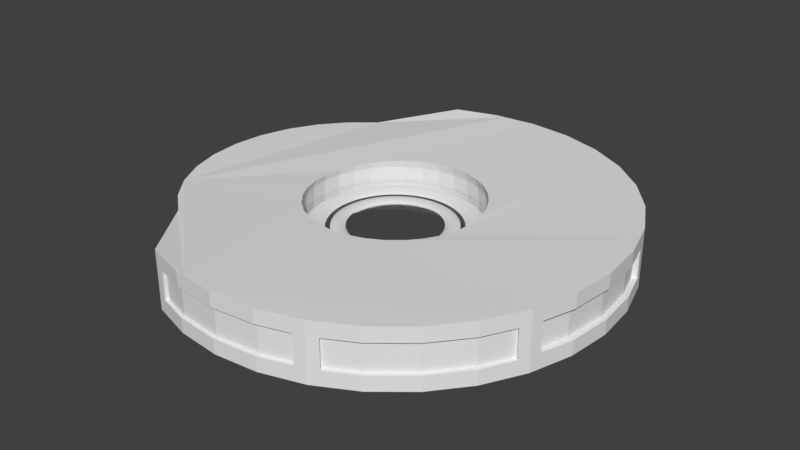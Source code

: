 # Source: Spaceship_Player_v3.blend  (saved by Blender 2.78.0; exported with 4.5.12 LTS)
import bpy
from mathutils import Matrix  # noqa: F401  (used for matrix-valued properties, if any)

bpy.ops.wm.read_factory_settings(use_empty=True)
scene = bpy.context.scene
scene.name = 'Scene'

# ---- collections
col_collection_1 = bpy.data.collections.new('Collection 1'); scene.collection.children.link(col_collection_1)

# ---- world
world_world = bpy.data.worlds.new('World'); scene.world = world_world
world_world.color = (0.05088, 0.05088, 0.05088)
world_world.use_sun_shadow = False
world_world.sun_shadow_jitter_overblur = 0.0
world_world.cycles.sampling_method = 'MANUAL'

# ---- meshes
me_cylinder = bpy.data.meshes.new('Cylinder')
me_cylinder.from_pydata([(-0.7961, 0.0, -0.3501), (0.07654, 0.3848, 0.6003), (0.07804, 0.3923, 2.323e-07), (0.07654, 0.3848, -0.6003), (0.1501, 0.3625, 0.6003), (0.1531, 0.3696, 2.323e-07), (0.1501, 0.3625, -0.6003), (0.218, 0.3262, 0.6003), (0.2222, 0.3326, 2.323e-07), (0.218, 0.3262, -0.6003), (0.2774, 0.2774, 0.6003), (0.2828, 0.2828, 2.323e-07), (0.2774, 0.2774, -0.6003), (0.3262, 0.218, 0.6003), (0.3326, 0.2222, 2.323e-07), (0.3262, 0.218, -0.6003), (0.3625, 0.1501, 0.6003), (0.3696, 0.1531, 2.323e-07), (0.3625, 0.1501, -0.6003), (0.3848, 0.07654, 0.6003), (0.3923, 0.07804, 2.323e-07), (0.3848, 0.07654, -0.6003), (0.3923, -1.575e-07, 0.6003), (0.4, -1.515e-07, 2.323e-07), (0.3923, -1.575e-07, -0.6003), (0.3848, -0.07654, 0.6003), (0.3923, -0.07804, 2.323e-07), (0.3848, -0.07654, -0.6003), (0.3625, -0.1501, 0.6003), (0.3696, -0.1531, 2.323e-07), (0.3625, -0.1501, -0.6003), (0.3262, -0.218, 0.6003), (0.3326, -0.2222, 2.323e-07), (0.3262, -0.218, -0.6003), (0.2774, -0.2774, 0.6003), (0.2828, -0.2828, 2.323e-07), (0.2774, -0.2774, -0.6003), (0.218, -0.3262, 0.6003), (0.2222, -0.3326, 2.323e-07), (0.218, -0.3262, -0.6003), (0.1501, -0.3625, 0.6003), (0.1531, -0.3696, 2.323e-07), (0.1501, -0.3625, -0.6003), (0.07654, -0.3848, 0.6003), (0.07804, -0.3923, 2.323e-07), (0.07654, -0.3848, -0.6003), (-3.418e-08, -0.3923, 0.6003), (-4.014e-08, -0.4, 2.323e-07), (-3.418e-08, -0.3923, -0.6003), (-0.07654, -0.3848, 0.6003), (-0.07804, -0.3923, 2.323e-07), (-0.07654, -0.3848, -0.6003), (-0.1501, -0.3625, 0.6003), (-0.1531, -0.3696, 2.323e-07), (-0.1501, -0.3625, -0.6003), (-0.218, -0.3262, 0.6003), (-0.2222, -0.3326, 2.323e-07), (-0.218, -0.3262, -0.6003), (-0.2774, -0.2774, 0.6003), (-0.2828, -0.2828, 2.323e-07), (-0.2774, -0.2774, -0.6003), (-0.3262, -0.218, 0.6003), (-0.3326, -0.2222, 2.323e-07), (-0.3262, -0.218, -0.6003), (-0.3625, -0.1501, 0.6003), (-0.3696, -0.1531, 2.323e-07), (-0.3625, -0.1501, -0.6003), (-0.3848, -0.07654, 0.6003), (-0.3923, -0.07804, 2.323e-07), (-0.3848, -0.07654, -0.6003), (-0.3923, -3.827e-08, 0.6003), (-0.4, -5.615e-08, 2.323e-07), (-0.3923, -3.827e-08, -0.6003), (-0.3848, 0.07654, 0.6003), (-0.3923, 0.07804, 2.323e-07), (-0.3848, 0.07654, -0.6003), (-0.3625, 0.1501, 0.6003), (-0.3696, 0.1531, 2.323e-07), (-0.3625, 0.1501, -0.6003), (-0.3262, 0.218, 0.6003), (-0.3326, 0.2222, 2.323e-07), (-0.3262, 0.218, -0.6003), (-0.2774, 0.2774, 0.6003), (-0.2828, 0.2828, 2.323e-07), (-0.2774, 0.2774, -0.6003), (-0.218, 0.3262, 0.6003), (-0.2222, 0.3326, 2.323e-07), (-0.218, 0.3262, -0.6003), (-0.1501, 0.3625, 0.6003), (-0.1531, 0.3696, 2.323e-07), (-0.1501, 0.3625, -0.6003), (-0.07654, 0.3848, 0.6003), (-0.07804, 0.3923, 2.323e-07), (-0.07654, 0.3848, -0.6003), (1.029e-07, 0.3923, 0.6003), (1.089e-07, 0.4, 2.323e-07), (1.029e-07, 0.3923, -0.6003), (0.0, 1.0, -1.0), (0.0, 1.0, 1.0), (0.1951, 0.9808, -1.0), (0.1951, 0.9808, 1.0), (0.3827, 0.9239, -1.0), (0.3827, 0.9239, 1.0), (0.5556, 0.8315, -1.0), (0.5556, 0.8315, 1.0), (0.7071, 0.7071, -1.0), (0.7071, 0.7071, 1.0), (0.8315, 0.5556, -1.0), (0.8315, 0.5556, 1.0), (0.9239, 0.3827, -1.0), (0.9239, 0.3827, 1.0), (0.9808, 0.1951, -1.0), (0.9808, 0.1951, 1.0), (1.0, 7.55e-08, -1.0), (1.0, 7.55e-08, 1.0), (0.9808, -0.1951, -1.0), (0.9808, -0.1951, 1.0), (0.9239, -0.3827, -1.0), (0.9239, -0.3827, 1.0), (0.8315, -0.5556, -1.0), (0.8315, -0.5556, 1.0), (0.7071, -0.7071, -1.0), (0.7071, -0.7071, 1.0), (0.5556, -0.8315, -1.0), (0.5556, -0.8315, 1.0), (0.3827, -0.9239, -1.0), (0.3827, -0.9239, 1.0), (0.1951, -0.9808, -1.0), (0.1951, -0.9808, 1.0), (-3.258e-07, -1.0, -1.0), (-3.258e-07, -1.0, 1.0), (-0.1951, -0.9808, -1.0), (-0.1951, -0.9808, 1.0), (-0.3827, -0.9239, -1.0), (-0.3827, -0.9239, 1.0), (-0.6245, -0.6132, -0.7374), (-0.6245, -0.6132, 0.7374), (-0.7362, -0.5214, -0.7374), (-0.7362, -0.5214, 0.7374), (-0.8279, -0.4097, -0.7374), (-0.8279, -0.4097, 0.7374), (-0.8961, -0.2822, -0.7374), (-0.8961, -0.2822, 0.7374), (-0.938, -0.1439, -0.7374), (-0.938, -0.1439, 0.7374), (-0.9522, 9.211e-07, -0.7374), (-0.9522, 9.211e-07, 0.7374), (-0.938, 0.1439, -0.7374), (-0.938, 0.1439, 0.7374), (-0.8961, 0.2822, -0.7374), (-0.8961, 0.2822, 0.7374), (-0.8279, 0.4097, -0.7374), (-0.8279, 0.4097, 0.7374), (-0.7362, 0.5215, -0.7374), (-0.7362, 0.5215, 0.7374), (-0.6245, 0.6132, -0.7374), (-0.6245, 0.6132, 0.7374), (-0.3827, 0.9239, -1.0), (-0.3827, 0.9239, 1.0), (-0.1951, 0.9808, -1.0), (-0.1951, 0.9808, 1.0), (-0.5262, 0.85, 0.0153), (-0.1444, 0.3486, -0.9796), (-0.2687, -0.2687, -0.9125), (-0.2108, -0.3155, -0.9257), (0.1441, -0.3479, -1.0), (0.2092, -0.3131, -1.0), (-0.07377, -0.3709, -0.9599), (0.07346, 0.3693, -1.0), (0.1441, 0.3479, -1.0), (-0.2679, 0.2679, -0.9417), (-0.2101, 0.3144, -0.9599), (-0.3806, -8.417e-08, -0.8966), (-0.3734, -0.07427, -0.8946), (-0.3517, -0.1457, -0.8966), (0.07346, -0.3693, -1.0), (-0.07346, 0.3693, -1.0), (-0.3731, 0.07421, -0.9027), (-0.3511, 0.1454, -0.9125), (-0.145, -0.35, -0.9417), (4.994e-09, -0.3774, -0.9796), (-0.3163, -0.2113, -0.9027), (0.3693, 0.07346, -1.0), (0.3131, -0.2092, -1.0), (0.2092, 0.3131, -1.0), (4.925e-08, 0.3766, -1.0), (0.3766, -1.121e-07, -1.0), (0.3693, -0.07346, -1.0), (0.3479, -0.1441, -1.0), (0.3479, 0.1441, -1.0), (0.3131, 0.2092, -1.0), (0.2663, 0.2663, -1.0), (-0.3155, 0.2108, -0.9257), (0.2663, -0.2663, -1.0), (0.3507, -0.1453, 0.9237), (0.3154, -0.2107, 0.9305), (0.2681, -0.2681, 0.9347), (0.1451, -0.3503, 0.9347), (0.074, -0.372, 0.9305), (-0.2119, 0.3171, 0.8764), (-0.354, 0.1466, 0.8313), (-0.3763, 0.07486, 0.8183), (0.3717, 0.07394, 0.9379), (-0.07412, -0.3726, 0.9146), (0.3793, -1.303e-07, 0.9294), (0.2106, -0.3152, 0.9361), (-7.76e-10, -0.3796, 0.9237), (6.019e-08, 0.3798, 0.9185), (0.074, 0.372, 0.9294), (-0.3182, 0.2126, 0.8457), (0.3725, -0.07409, 0.9185), (0.3499, 0.1449, 0.9437), (-0.1457, 0.3518, 0.8915), (-0.07419, 0.373, 0.9058), (-0.1456, -0.3514, 0.9034), (-0.3836, -7.242e-08, 0.8207), (0.3148, 0.2104, 0.9467), (0.2104, 0.3149, 0.9437), (-0.2701, 0.2701, 0.8609), (-0.3534, -0.1464, 0.8477), (-0.3757, -0.07474, 0.8337), (0.145, 0.3502, 0.9379), (0.2677, 0.2677, 0.9467), (-0.3176, -0.2122, 0.8623), (-0.2697, -0.2697, 0.8768), (-0.2116, -0.3167, 0.8907), (-0.9522, 2.946e-09, -0.6502), (-0.9515, 0.007576, -0.643), (-0.9501, 0.02138, -0.5963), (-0.9507, 0.01479, -0.6248), (-0.9487, 0.03525, -0.4624), (-0.9491, 0.03179, -0.5135), (-0.9485, 0.03737, -0.4073), (-0.9495, -0.02712, -0.5587), (-0.9491, -0.03179, -0.5135), (-0.9501, -0.02138, -0.5963), (-0.9515, -0.007576, -0.643), (-0.9507, -0.01479, -0.6248), (-0.9487, -0.03525, -0.4624), (-0.9495, 0.02712, -0.5587), (-0.9485, -0.03737, -0.4073), (-0.9485, 0.03808, -0.3501), (-0.9485, 0.03737, -0.2929), (-0.9485, -0.03808, -0.3501), (-0.9487, -0.03525, -0.2378), (-0.9491, -0.03179, -0.1867), (-0.9491, 0.03179, -0.1867), (-0.9487, 0.03525, -0.2378), (-0.9485, -0.03737, -0.2929), (-0.9495, -0.02712, -0.1415), (-0.9501, -0.02138, -0.1039), (-0.9501, 0.02138, -0.1039), (-0.9495, 0.02712, -0.1415), (-0.9515, 0.007576, -0.05712), (-0.9507, 0.01479, -0.07538), (-0.9507, -0.01479, -0.07538), (-0.9522, 3.768e-08, -0.04994), (-0.9515, -0.007576, -0.05712), (0.09755, 0.9904, -1.0), (0.09755, 0.9904, 1.0), (0.2889, 0.9523, -1.0), (0.2889, 0.9523, 1.0), (0.3827, 0.9239, 0.0), (0.4691, 0.8777, -1.0), (0.4691, 0.8777, 1.0), (-0.2889, 0.9322, 0.0), (0.6313, 0.7693, -1.0), (0.6313, 0.7693, 1.0), (-0.3358, 0.918, 0.0), (0.7693, 0.6313, -1.0), (0.7693, 0.6313, 1.0), (-0.242, 0.9464, 0.0), (0.8777, 0.4691, -1.0), (0.8777, 0.4691, 1.0), (0.9239, 0.3827, 0.0), (0.9523, 0.2889, -1.0), (0.9523, 0.2889, 1.0), (0.7537, 0.6157, 0.5), (0.9904, 0.09755, -1.0), (0.9904, 0.09755, 1.0), (0.7537, 0.6157, 0.0), (0.9904, -0.09755, -1.0), (0.9904, -0.09755, 1.0), (0.7226, 0.6536, 0.0), (0.9523, -0.2889, -1.0), (0.9523, -0.2889, 1.0), (0.9239, -0.3827, 0.0), (0.8777, -0.4691, -1.0), (0.8777, -0.4691, 1.0), (0.9666, -0.09755, 0.5), (0.7693, -0.6313, -1.0), (0.7693, -0.6313, 1.0), (0.9666, -0.09755, 0.0), (0.6313, -0.7693, -1.0), (0.6313, -0.7693, 1.0), (0.9714, -0.04877, 0.0), (0.4691, -0.8777, -1.0), (0.4691, -0.8777, 1.0), (0.3827, -0.9239, 0.0), (0.2889, -0.9523, -1.0), (0.2889, -0.9523, 1.0), (0.09754, -0.9904, -1.0), (0.09754, -0.9904, 1.0), (-0.09755, -0.9904, -1.0), (-0.09755, -0.9904, 1.0), (-0.2889, -0.9523, -1.0), (-0.2889, -0.9523, 1.0), (-0.3827, -0.9239, 0.0), (-0.3827, 0.9239, 0.0), (-0.2889, 0.9523, -1.0), (-0.2889, 0.9523, 1.0), (-0.09754, 0.9904, -1.0), (-0.09754, 0.9904, 1.0), (0.9618, -0.1463, 0.0), (0.9286, -0.2889, 0.5), (0.9286, -0.2889, 0.0), (0.9428, -0.242, 0.0), (0.7847, 0.5778, 0.0), (0.862, 0.4535, 0.5), (0.862, 0.4535, 0.0), (0.8389, 0.4967, 0.0), (-0.09754, 0.9703, 0.5), (-0.09754, 0.9703, 0.0), (-0.1463, 0.9655, 0.0), (-0.04877, 0.9751, 0.0), (0.1463, 0.9856, -1.0), (0.04877, 0.9952, 1.0), (0.0, 1.0, 0.5), (0.1951, 0.9808, -0.5), (0.3358, 0.9381, -1.0), (0.242, 0.9666, 1.0), (0.3827, 0.9239, -0.5), (0.5123, 0.8546, -1.0), (0.4259, 0.9008, 1.0), (0.5556, 0.8315, -0.5), (0.6692, 0.7382, -1.0), (0.5935, 0.8004, 1.0), (0.7071, 0.7071, -0.5), (0.8004, 0.5935, -1.0), (0.7382, 0.6692, 1.0), (0.8315, 0.5556, -0.5), (0.9008, 0.4259, -1.0), (0.8546, 0.5123, 1.0), (0.9239, 0.3827, -0.5), (0.9666, 0.242, -1.0), (0.9381, 0.3358, 1.0), (0.9808, 0.1951, -0.5), (0.9952, 0.04877, -1.0), (0.9856, 0.1463, 1.0), (1.0, 7.55e-08, -0.5), (0.9856, -0.1463, -1.0), (0.9952, -0.04877, 1.0), (0.9808, -0.1951, -0.5), (0.9381, -0.3358, -1.0), (0.9666, -0.242, 1.0), (0.9239, -0.3827, -0.5), (0.8546, -0.5123, -1.0), (0.9008, -0.4259, 1.0), (0.8315, -0.5556, -0.5), (0.7382, -0.6692, -1.0), (0.8004, -0.5935, 1.0), (0.7071, -0.7071, -0.5), (0.5935, -0.8004, -1.0), (0.6692, -0.7382, 1.0), (0.5556, -0.8315, -0.5), (0.4259, -0.9008, -1.0), (0.5123, -0.8546, 1.0), (0.3827, -0.9239, -0.5), (0.242, -0.9666, -1.0), (0.3358, -0.9381, 1.0), (0.1951, -0.9808, -0.5), (0.04877, -0.9952, -1.0), (0.1463, -0.9856, 1.0), (-3.258e-07, -1.0, -0.5), (-0.1463, -0.9856, -1.0), (-0.04877, -0.9952, 1.0), (-0.1951, -0.9808, -0.5), (-0.3358, -0.9381, -1.0), (-0.242, -0.9666, 1.0), (-0.3827, -0.9239, -0.5), (-0.3827, 0.9239, -0.5), (-0.242, 0.9666, -1.0), (-0.3358, 0.9381, 1.0), (-0.1951, 0.9808, -0.5), (-0.04877, 0.9952, -1.0), (-0.1463, 0.9856, 1.0), (0.04877, 0.9952, -1.0), (0.1463, 0.9856, 1.0), (0.0, 1.0, -0.5), (0.1951, 0.9808, 0.5), (0.242, 0.9666, -1.0), (0.3358, 0.9381, 1.0), (0.3827, 0.9239, 0.5), (0.4259, 0.9008, -1.0), (0.5123, 0.8546, 1.0), (0.5556, 0.8315, 0.5), (0.5935, 0.8004, -1.0), (0.6692, 0.7382, 1.0), (0.7071, 0.7071, 0.5), (0.7382, 0.6692, -1.0), (0.8004, 0.5935, 1.0), (0.8315, 0.5556, 0.5), (0.8546, 0.5123, -1.0), (0.9008, 0.4259, 1.0), (0.9239, 0.3827, 0.5), (0.9381, 0.3358, -1.0), (0.9666, 0.242, 1.0), (0.9808, 0.1951, 0.5), (0.9856, 0.1463, -1.0), (0.9952, 0.04877, 1.0), (1.0, 7.55e-08, 0.5), (0.9952, -0.04877, -1.0), (0.9856, -0.1463, 1.0), (0.9808, -0.1951, 0.5), (0.9666, -0.242, -1.0), (0.9381, -0.3358, 1.0), (0.9239, -0.3827, 0.5), (0.9008, -0.4259, -1.0), (0.8546, -0.5123, 1.0), (0.8315, -0.5556, 0.5), (0.8004, -0.5935, -1.0), (0.7382, -0.6692, 1.0), (0.7071, -0.7071, 0.5), (0.6692, -0.7382, -1.0), (0.5935, -0.8004, 1.0), (0.5556, -0.8315, 0.5), (0.5123, -0.8546, -1.0), (0.4259, -0.9008, 1.0), (0.3827, -0.9239, 0.5), (0.3358, -0.9381, -1.0), (0.242, -0.9666, 1.0), (0.1951, -0.9808, 0.5), (0.1463, -0.9856, -1.0), (0.04877, -0.9952, 1.0), (-3.258e-07, -1.0, 0.5), (-0.04877, -0.9952, -1.0), (-0.1463, -0.9856, 1.0), (-0.1951, -0.9808, 0.5), (-0.242, -0.9666, -1.0), (-0.3358, -0.9381, 1.0), (-0.3827, -0.9239, 0.5), (-0.3827, 0.9239, 0.5), (-0.3358, 0.9381, -1.0), (-0.242, 0.9666, 1.0), (-0.1951, 0.9808, 0.5), (-0.1463, 0.9856, -1.0), (-0.04877, 0.9952, 1.0), (-0.09754, 0.9904, -0.5), (-0.09754, 0.9904, 0.5), (-0.3358, 0.9381, 0.0), (-0.2889, 0.9523, -0.5), (-0.2889, 0.9523, 0.5), (-0.3358, -0.9381, 0.0), (-0.2889, -0.9523, -0.5), (-0.2889, -0.9523, 0.5), (-0.09755, -0.9904, -0.5), (-0.09755, -0.9904, 0.5), (0.09754, -0.9904, -0.5), (0.09754, -0.9904, 0.5), (0.3358, -0.9381, 0.0), (0.2889, -0.9523, -0.5), (0.2889, -0.9523, 0.5), (0.4259, -0.9008, 0.0), (0.957, -0.1951, 0.0), (0.4691, -0.8777, -0.5), (0.4691, -0.8777, 0.5), (0.957, -0.1951, 0.5), (0.9762, 7.352e-08, 0.0), (0.6313, -0.7693, -0.5), (0.6313, -0.7693, 0.5), (0.9762, 7.352e-08, 0.5), (0.957, 0.1951, 0.0), (0.7693, -0.6313, -0.5), (0.7693, -0.6313, 0.5), (0.957, 0.1951, 0.5), (0.9008, -0.4259, 0.0), (0.8777, -0.4691, -0.5), (0.8777, -0.4691, 0.5), (0.9381, -0.3358, 0.0), (0.8158, 0.5399, 0.0), (0.9523, -0.2889, -0.5), (0.9523, -0.2889, 0.5), (0.8158, 0.5399, 0.5), (0.6915, 0.6915, 0.0), (0.9904, -0.09755, -0.5), (0.9904, -0.09755, 0.5), (0.6915, 0.6915, 0.5), (0.5399, 0.8158, 0.0), (0.9904, 0.09755, -0.5), (0.9904, 0.09755, 0.5), (0.5399, 0.8158, 0.5), (0.9381, 0.3358, 0.0), (0.9523, 0.2889, -0.5), (0.9523, 0.2889, 0.5), (0.9008, 0.4259, 0.0), (-0.1951, 0.9607, 0.0), (0.8777, 0.4691, -0.5), (0.8777, 0.4691, 0.5), (-0.1951, 0.9607, 0.5), (0.1951, 0.9607, 0.0), (0.7693, 0.6313, -0.5), (0.7693, 0.6313, 0.5), (0.1951, 0.9607, 0.5), (-1.187e-08, 0.9799, 0.0), (0.6313, 0.7693, -0.5), (0.6313, 0.7693, 0.5), (-1.187e-08, 0.9799, -0.5), (0.4259, 0.9008, 0.0), (0.4691, 0.8777, -0.5), (0.4691, 0.8777, 0.5), (0.3358, 0.9381, 0.0), (0.2889, 0.9523, -0.5), (0.2889, 0.9523, 0.5), (0.09755, 0.9904, -0.5), (0.09755, 0.9904, 0.5), (0.04877, 0.9952, 0.5), (0.04877, 0.9952, -0.5), (0.1463, 0.9856, -0.5), (0.242, 0.9666, 0.5), (0.242, 0.9666, -0.5), (0.3358, 0.9381, -0.5), (0.4259, 0.9008, 0.5), (0.4259, 0.9008, -0.5), (0.5123, 0.8546, -0.5), (0.5935, 0.8004, 0.5), (0.5935, 0.8004, -0.5), (0.6692, 0.7382, -0.5), (0.7382, 0.6692, 0.5), (0.7382, 0.6692, -0.5), (0.8004, 0.5935, -0.5), (0.8546, 0.5123, 0.5), (0.8546, 0.5123, -0.5), (0.9008, 0.4259, -0.5), (0.9381, 0.3358, 0.5), (0.9381, 0.3358, -0.5), (0.9666, 0.242, -0.5), (0.9856, 0.1463, 0.5), (0.9856, 0.1463, -0.5), (0.9952, 0.04877, -0.5), (0.9952, -0.04877, 0.5), (0.9952, -0.04877, -0.5), (0.9856, -0.1463, -0.5), (0.9666, -0.242, 0.5), (0.9666, -0.242, -0.5), (0.9381, -0.3358, -0.5), (0.9008, -0.4259, 0.5), (0.9008, -0.4259, -0.5), (0.8546, -0.5123, -0.5), (0.8004, -0.5935, 0.5), (0.8004, -0.5935, -0.5), (0.7382, -0.6692, -0.5), (0.6692, -0.7382, 0.5), (0.6692, -0.7382, -0.5), (0.5935, -0.8004, -0.5), (0.5123, -0.8546, 0.5), (0.5123, -0.8546, -0.5), (0.4259, -0.9008, -0.5), (0.3358, -0.9381, 0.5), (0.3358, -0.9381, -0.5), (0.242, -0.9666, -0.5), (0.1463, -0.9856, 0.5), (0.1463, -0.9856, -0.5), (0.04877, -0.9952, -0.5), (-0.04877, -0.9952, 0.5), (-0.04877, -0.9952, -0.5), (-0.1463, -0.9856, -0.5), (-0.242, -0.9666, 0.5), (-0.242, -0.9666, -0.5), (-0.3358, -0.9381, -0.5), (-0.3358, 0.9381, 0.5), (-0.3358, 0.9381, -0.5), (-0.242, 0.9666, -0.5), (-0.1463, 0.9856, 0.5), (-0.1463, 0.9856, -0.5), (-0.04877, 0.9952, -0.5), (-0.04877, 0.9952, 0.5), (-0.242, 0.9666, 0.5), (-0.3358, -0.9381, 0.5), (-0.1463, -0.9856, 0.5), (0.04877, -0.9952, 0.5), (0.242, -0.9666, 0.5), (0.4259, -0.9008, 0.5), (0.5935, -0.8004, 0.5), (0.7382, -0.6692, 0.5), (0.8546, -0.5123, 0.5), (0.9381, -0.3358, 0.5), (0.9856, -0.1463, 0.5), (0.9952, 0.04877, 0.5), (0.9666, 0.242, 0.5), (0.9008, 0.4259, 0.5), (0.8004, 0.5935, 0.5), (0.6692, 0.7382, 0.5), (0.5123, 0.8546, 0.5), (0.3358, 0.9381, 0.5), (0.1463, 0.9856, 0.5), (0.1951, -0.9651, 0.5), (0.1951, -0.9651, 0.0), (-3.203e-07, -0.9843, 0.5), (-3.203e-07, -0.9843, 0.0), (-0.1951, -0.9651, 0.5), (-0.1951, -0.9651, 0.0), (-0.242, -0.9508, 0.0), (-0.2889, -0.9366, 0.0), (-0.2889, -0.9366, 0.5), (-0.1463, -0.9699, 0.0), (-0.04877, -0.9795, 0.0), (-0.09755, -0.9747, 0.0), (-0.09755, -0.9747, 0.5), (0.04877, -0.9795, 0.0), (0.1463, -0.9699, 0.0), (0.09754, -0.9747, 0.0), (0.09754, -0.9747, 0.5), (0.242, -0.9508, 0.0), (0.3358, -0.9224, 0.0), (0.2889, -0.9366, 0.0), (0.2889, -0.9366, 0.5), (0.1951, -0.9651, -0.5), (-3.203e-07, -0.9843, -0.5), (-0.1951, -0.9651, -0.5), (-0.3358, -0.9224, 0.0), (-0.2889, -0.9366, -0.5), (-0.09755, -0.9747, -0.5), (0.09754, -0.9747, -0.5), (0.2889, -0.9366, -0.5), (0.3358, -0.9224, 0.5), (0.3358, -0.9224, -0.5), (0.242, -0.9508, -0.5), (0.1463, -0.9699, 0.5), (0.1463, -0.9699, -0.5), (0.04877, -0.9795, -0.5), (-0.04877, -0.9795, 0.5), (-0.04877, -0.9795, -0.5), (-0.1463, -0.9699, -0.5), (-0.242, -0.9508, 0.5), (-0.242, -0.9508, -0.5), (-0.3358, -0.9224, -0.5), (-0.3358, -0.9224, 0.5), (-0.1463, -0.9699, 0.5), (0.04877, -0.9795, 0.5), (0.242, -0.9508, 0.5), (0.8195, -0.5436, 0.5), (0.8195, -0.5436, 0.0), (0.6951, -0.6951, 0.5), (0.6951, -0.6951, 0.0), (0.5436, -0.8195, 0.5), (0.5436, -0.8195, 0.0), (0.5004, -0.8426, 0.0), (0.4572, -0.8657, 0.0), (0.4572, -0.8657, 0.5), (0.5815, -0.7884, 0.0), (0.6572, -0.7262, 0.0), (0.6194, -0.7573, 0.0), (0.6194, -0.7573, 0.5), (0.7262, -0.6572, 0.0), (0.7884, -0.5815, 0.0), (0.7573, -0.6194, 0.0), (0.7573, -0.6194, 0.5), (0.8426, -0.5004, 0.0), (0.8888, -0.4139, 0.0), (0.8657, -0.4572, 0.0), (0.8657, -0.4572, 0.5), (0.8195, -0.5436, -0.5), (0.6951, -0.6951, -0.5), (0.5436, -0.8195, -0.5), (0.4139, -0.8888, 0.0), (0.4572, -0.8657, -0.5), (0.6194, -0.7573, -0.5), (0.7573, -0.6194, -0.5), (0.8657, -0.4572, -0.5), (0.8888, -0.4139, 0.5), (0.8888, -0.4139, -0.5), (0.8426, -0.5004, -0.5), (0.7884, -0.5815, 0.5), (0.7884, -0.5815, -0.5), (0.7262, -0.6572, -0.5), (0.6572, -0.7262, 0.5), (0.6572, -0.7262, -0.5), (0.5815, -0.7884, -0.5), (0.5004, -0.8426, 0.5), (0.5004, -0.8426, -0.5), (0.4139, -0.8888, -0.5), (0.4139, -0.8888, 0.5), (0.5815, -0.7884, 0.5), (0.7262, -0.6572, 0.5), (0.8426, -0.5004, 0.5), (0.9714, 0.04877, 0.0), (0.9618, 0.1463, 0.0), (0.9666, 0.09755, 0.0), (0.9666, 0.09755, 0.5), (0.9428, 0.242, 0.0), (0.9143, 0.3358, 0.0), (0.9286, 0.2889, 0.0), (0.9286, 0.2889, 0.5), (0.957, 0.1951, -0.5), (0.9762, 7.352e-08, -0.5), (0.957, -0.1951, -0.5), (0.9143, -0.3358, 0.0), (0.9286, -0.2889, -0.5), (0.9666, -0.09755, -0.5), (0.9666, 0.09755, -0.5), (0.9286, 0.2889, -0.5), (0.9143, 0.3358, 0.5), (0.9143, 0.3358, -0.5), (0.9428, 0.242, -0.5), (0.9618, 0.1463, 0.5), (0.9618, 0.1463, -0.5), (0.9714, 0.04877, -0.5), (0.9714, -0.04877, 0.5), (0.9714, -0.04877, -0.5), (0.9618, -0.1463, -0.5), (0.9428, -0.242, 0.5), (0.9428, -0.242, -0.5), (0.9143, -0.3358, -0.5), (0.9143, -0.3358, 0.5), (0.9618, -0.1463, 0.5), (0.9714, 0.04877, 0.5), (0.9428, 0.242, 0.5), (0.6536, 0.7226, 0.0), (0.5778, 0.7847, 0.0), (0.6157, 0.7537, 0.0), (0.6157, 0.7537, 0.5), (0.4967, 0.8389, 0.0), (0.4103, 0.8851, 0.0), (0.4535, 0.862, 0.0), (0.4535, 0.862, 0.5), (0.5399, 0.8158, -0.5), (0.6915, 0.6915, -0.5), (0.8158, 0.5399, -0.5), (0.8851, 0.4103, 0.0), (0.862, 0.4535, -0.5), (0.7537, 0.6157, -0.5), (0.6157, 0.7537, -0.5), (0.4535, 0.862, -0.5), (0.4103, 0.8851, 0.5), (0.4103, 0.8851, -0.5), (0.4967, 0.8389, -0.5), (0.5778, 0.7847, 0.5), (0.5778, 0.7847, -0.5), (0.6536, 0.7226, -0.5), (0.7226, 0.6536, 0.5), (0.7226, 0.6536, -0.5), (0.7847, 0.5778, -0.5), (0.8389, 0.4967, 0.5), (0.8389, 0.4967, -0.5), (0.8851, 0.4103, -0.5), (0.8851, 0.4103, 0.5), (0.7847, 0.5778, 0.5), (0.6536, 0.7226, 0.5), (0.4967, 0.8389, 0.5), (-0.2889, 0.9322, 0.5), (0.242, 0.9464, 0.0), (0.2889, 0.9322, 0.0), (0.2889, 0.9322, 0.5), (0.1463, 0.9655, 0.0), (0.04877, 0.9751, 0.0), (0.09755, 0.9703, 0.0), (0.09755, 0.9703, 0.5), (-1.187e-08, 0.9799, 0.5), (0.1951, 0.9607, -0.5), (-0.1951, 0.9607, -0.5), (-0.09754, 0.9703, -0.5), (-0.2889, 0.9322, -0.5), (0.3358, 0.918, 0.0), (0.2889, 0.9322, -0.5), (0.09755, 0.9703, -0.5), (0.04877, 0.9751, 0.5), (0.04877, 0.9751, -0.5), (0.1463, 0.9655, -0.5), (0.242, 0.9464, 0.5), (0.242, 0.9464, -0.5), (0.3358, 0.918, -0.5), (-0.3358, 0.918, 0.5), (-0.3358, 0.918, -0.5), (-0.242, 0.9464, -0.5), (-0.1463, 0.9655, 0.5), (-0.1463, 0.9655, -0.5), (-0.04877, 0.9751, -0.5), (-0.04877, 0.9751, 0.5), (-0.242, 0.9464, 0.5), (0.3358, 0.918, 0.5), (0.1463, 0.9655, 0.5)], [], [(94, 1, 208, 207), (95, 2, 1, 94), (96, 3, 2, 95), (3, 6, 5, 2), (1, 4, 221, 208), (2, 5, 4, 1), (4, 7, 217, 221), (5, 8, 7, 4), (6, 9, 8, 5), (9, 12, 11, 8), (7, 10, 222, 217), (8, 11, 10, 7), (10, 13, 216, 222), (11, 14, 13, 10), (12, 15, 14, 11), (13, 16, 211, 216), (14, 17, 16, 13), (15, 18, 17, 14), (16, 19, 202, 211), (17, 20, 19, 16), (18, 21, 20, 17), (19, 22, 204, 202), (20, 23, 22, 19), (21, 24, 23, 20), (22, 25, 210, 204), (23, 26, 25, 22), (24, 27, 26, 23), (25, 28, 194, 210), (26, 29, 28, 25), (27, 30, 29, 26), (29, 32, 31, 28), (30, 33, 32, 29), (28, 31, 195, 194), (31, 34, 196, 195), (32, 35, 34, 31), (33, 36, 35, 32), (35, 38, 37, 34), (36, 39, 38, 35), (34, 37, 205, 196), (37, 40, 197, 205), (38, 41, 40, 37), (39, 42, 41, 38), (42, 45, 44, 41), (40, 43, 198, 197), (41, 44, 43, 40), (43, 46, 206, 198), (44, 47, 46, 43), (45, 48, 47, 44), (46, 49, 203, 206), (47, 50, 49, 46), (48, 51, 50, 47), (49, 52, 214, 203), (50, 53, 52, 49), (51, 54, 53, 50), (52, 55, 225, 214), (53, 56, 55, 52), (54, 57, 56, 53), (55, 58, 224, 225), (56, 59, 58, 55), (57, 60, 59, 56), (58, 61, 223, 224), (59, 62, 61, 58), (60, 63, 62, 59), (61, 64, 219, 223), (62, 65, 64, 61), (63, 66, 65, 62), (64, 67, 220, 219), (65, 68, 67, 64), (66, 69, 68, 65), (68, 71, 70, 67), (69, 72, 71, 68), (67, 70, 215, 220), (70, 73, 201, 215), (71, 74, 73, 70), (72, 75, 74, 71), (75, 78, 77, 74), (73, 76, 200, 201), (74, 77, 76, 73), (76, 79, 209, 200), (77, 80, 79, 76), (78, 81, 80, 77), (81, 84, 83, 80), (79, 82, 218, 209), (80, 83, 82, 79), (82, 85, 199, 218), (83, 86, 85, 82), (84, 87, 86, 83), (85, 88, 212, 199), (86, 89, 88, 85), (87, 90, 89, 86), (88, 91, 213, 212), (89, 92, 91, 88), (90, 93, 92, 89), (91, 94, 207, 213), (92, 95, 94, 91), (93, 96, 95, 92), (594, 387, 100, 389), (593, 391, 102, 392), (592, 394, 104, 395), (591, 397, 106, 398), (590, 400, 108, 401), (589, 403, 110, 404), (588, 406, 112, 407), (587, 409, 114, 410), (586, 412, 116, 413), (585, 415, 118, 416), (584, 418, 120, 419), (583, 421, 122, 422), (582, 424, 124, 425), (581, 427, 126, 428), (580, 430, 128, 431), (579, 433, 130, 434), (578, 436, 132, 437), (577, 439, 134, 440), (133, 379, 307, 440, 134, 136, 135), (135, 136, 138, 137), (137, 138, 140, 139), (139, 140, 142, 141), (141, 142, 144, 143), (143, 144, 146, 256, 257, 255, 250, 249, 245, 244, 248, 243, 240, 238, 234, 233, 235, 237, 236, 226, 145), (145, 226, 227, 229, 228, 239, 231, 230, 232, 241, 242, 247, 246, 252, 251, 254, 253, 256, 146, 148, 147), (147, 148, 150, 149), (149, 150, 152, 151), (151, 152, 154, 153), (153, 154, 156, 155), (155, 156, 158, 441, 308, 380, 157), (100, 387, 259, 326, 98, 207, 208, 221, 217, 222, 216, 211, 202, 204, 210, 194, 195, 196, 205, 197, 198, 206, 130, 433, 302, 372, 128, 430, 300, 369, 126, 427, 297, 366, 124, 424, 294, 363, 122, 421, 291, 360, 120, 418, 288, 357, 118, 415, 285, 354, 116, 412, 282, 351, 114, 409, 279, 348, 112, 406, 276, 345, 110, 403, 273, 342, 108, 400, 270, 339, 106, 397, 267, 336, 104, 394, 264, 333, 102, 391, 261, 330), (576, 443, 160, 444), (575, 446, 98, 327), (97, 185, 176, 162, 171, 170, 192, 178, 177, 172, 173, 174, 181, 163, 164, 179, 167, 180, 129, 435, 303, 374, 131, 438, 305, 377, 133, 135, 137, 139, 141, 143, 145, 147, 149, 151, 153, 155, 157, 442, 309, 381, 159, 445, 311, 384), (190, 15, 12, 191), (180, 48, 45, 175), (193, 36, 33, 183), (168, 3, 96, 185), (129, 180, 175, 165, 166, 193, 183, 188, 187, 186, 182, 189, 190, 191, 184, 169, 168, 185, 97, 386, 258, 325, 99, 390, 260, 329, 101, 393, 263, 332, 103, 396, 266, 335, 105, 399, 269, 338, 107, 402, 272, 341, 109, 405, 275, 344, 111, 408, 278, 347, 113, 411, 281, 350, 115, 414, 284, 353, 117, 417, 287, 356, 119, 420, 290, 359, 121, 423, 293, 362, 123, 426, 296, 365, 125, 429, 299, 368, 127, 432, 301, 371), (167, 51, 48, 180), (169, 6, 3, 168), (185, 96, 93, 176), (187, 27, 24, 186), (166, 39, 36, 193), (170, 84, 81, 192), (177, 75, 72, 172), (182, 21, 18, 189), (184, 9, 6, 169), (192, 81, 78, 178), (165, 42, 39, 166), (178, 78, 75, 177), (176, 93, 90, 162), (175, 45, 42, 165), (186, 24, 21, 182), (171, 87, 84, 170), (162, 90, 87, 171), (130, 206, 203, 214, 225, 224, 223, 219, 220, 215, 201, 200, 209, 218, 199, 212, 213, 207, 98, 446, 312, 385, 160, 443, 310, 382, 158, 156, 154, 152, 150, 148, 146, 144, 142, 140, 138, 136, 134, 439, 306, 378, 132, 436, 304, 375), (179, 54, 51, 167), (191, 12, 9, 184), (173, 69, 66, 174), (163, 60, 57, 164), (174, 66, 63, 181), (188, 30, 27, 187), (183, 33, 30, 188), (181, 63, 60, 163), (189, 18, 15, 190), (172, 72, 69, 173), (164, 57, 54, 179), (236, 0, 226), (233, 0, 235), (235, 0, 237), (253, 0, 256), (227, 0, 229), (226, 0, 227), (228, 0, 239), (248, 0, 243), (251, 0, 254), (243, 0, 240), (241, 0, 242), (239, 0, 231), (245, 0, 244), (231, 0, 230), (234, 0, 233), (246, 0, 252), (254, 0, 253), (242, 0, 247), (238, 0, 234), (249, 0, 245), (255, 0, 250), (232, 0, 241), (229, 0, 228), (256, 0, 257), (237, 0, 236), (244, 0, 248), (247, 0, 246), (257, 0, 255), (230, 0, 232), (240, 0, 238), (252, 0, 251), (250, 0, 249), (514, 594, 780, 756), (570, 449, 268, 772), (572, 385, 312, 448), (388, 574, 776, 506), (328, 517, 767, 758), (569, 382, 310, 451), (568, 452, 307, 379), (373, 562, 629, 617), (566, 378, 306, 454), (565, 455, 621, 632), (376, 565, 632, 618), (563, 375, 304, 456), (568, 453, 620, 635), (456, 578, 637, 607), (560, 372, 302, 458), (460, 558, 625, 623), (561, 370, 616, 628), (557, 369, 300, 461), (556, 462, 298, 367), (584, 419, 640, 684), (554, 366, 297, 465), (358, 547, 671, 661), (550, 472, 667, 674), (551, 363, 294, 469), (546, 475, 658, 670), (462, 556, 680, 664), (548, 360, 291, 473), (361, 550, 674, 662), (553, 468, 666, 677), (545, 357, 288, 477), (544, 478, 286, 355), (540, 349, 694, 708), (542, 354, 285, 481), (491, 533, 701, 690), (587, 410, 470, 715), (539, 351, 282, 485), (484, 540, 708, 698), (543, 352, 695, 711), (536, 348, 279, 489), (533, 493, 692, 701), (480, 543, 711, 697), (533, 345, 276, 493), (532, 494, 274, 343), (401, 530, 742, 482), (530, 342, 273, 497), (530, 497, 318, 742), (501, 590, 746, 277), (527, 339, 270, 501), (523, 508, 732, 735), (334, 523, 735, 725), (524, 336, 267, 505), (590, 401, 482, 746), (526, 504, 731, 738), (521, 333, 264, 509), (520, 510, 262, 331), (594, 389, 502, 780), (518, 330, 261, 512), (520, 511, 763, 770), (593, 510, 762, 779), (515, 326, 259, 514), (450, 570, 772, 761), (573, 383, 759, 775), (327, 98, 326, 515), (386, 516, 513, 258), (97, 388, 516, 386), (516, 388, 506, 766), (325, 517, 328, 99), (258, 513, 517, 325), (512, 593, 779, 752), (447, 573, 775, 760), (513, 516, 766, 764), (389, 100, 330, 518), (390, 519, 511, 260), (99, 328, 519, 390), (451, 576, 778, 749), (329, 520, 331, 101), (260, 511, 520, 329), (519, 328, 758, 769), (522, 507, 722, 734), (262, 392, 521, 507), (392, 102, 333, 521), (393, 522, 508, 263), (101, 331, 522, 393), (331, 262, 507, 522), (332, 523, 334, 103), (263, 508, 523, 332), (494, 532, 744, 728), (337, 526, 738, 726), (529, 500, 730, 741), (395, 104, 336, 524), (396, 525, 504, 266), (103, 334, 525, 396), (589, 494, 728, 745), (335, 526, 337, 105), (266, 504, 526, 335), (340, 529, 741, 727), (497, 589, 745, 318), (532, 496, 729, 744), (398, 106, 339, 527), (399, 528, 500, 269), (105, 337, 528, 399), (508, 522, 734, 732), (338, 529, 340, 107), (269, 500, 529, 338), (525, 334, 725, 737), (509, 592, 748, 724), (504, 525, 737, 731), (401, 108, 342, 530), (402, 531, 496, 272), (107, 340, 531, 402), (592, 395, 490, 748), (341, 532, 343, 109), (272, 496, 532, 341), (528, 337, 726, 740), (407, 536, 704, 474), (274, 404, 533, 491), (404, 110, 345, 533), (405, 534, 492, 275), (109, 343, 534, 405), (343, 274, 491, 534), (344, 535, 346, 111), (275, 492, 535, 344), (536, 489, 688, 704), (485, 586, 714, 289), (410, 539, 707, 470), (407, 112, 348, 536), (408, 537, 488, 278), (111, 346, 537, 408), (586, 413, 466, 714), (347, 538, 349, 113), (278, 488, 538, 347), (539, 485, 289, 707), (413, 542, 710, 466), (542, 481, 314, 710), (410, 114, 351, 539), (411, 540, 484, 281), (113, 349, 540, 411), (535, 492, 700, 703), (350, 541, 352, 115), (281, 484, 541, 350), (585, 478, 696, 713), (346, 535, 703, 693), (481, 585, 713, 314), (413, 116, 354, 542), (414, 543, 480, 284), (115, 352, 543, 414), (538, 488, 699, 706), (353, 544, 355, 117), (284, 480, 544, 353), (534, 491, 690, 702), (473, 583, 683, 656), (286, 416, 545, 475), (416, 118, 357, 545), (417, 546, 476, 287), (117, 355, 546, 417), (355, 286, 475, 546), (356, 547, 358, 119), (287, 476, 547, 356), (364, 553, 677, 663), (556, 464, 665, 680), (583, 422, 642, 683), (419, 120, 360, 548), (420, 549, 472, 290), (119, 358, 549, 420), (476, 546, 670, 668), (359, 550, 361, 121), (290, 472, 550, 359), (549, 358, 661, 673), (472, 549, 673, 667), (552, 361, 662, 676), (422, 122, 363, 551), (423, 552, 468, 293), (121, 361, 552, 423), (475, 545, 669, 658), (362, 553, 364, 123), (293, 468, 553, 362), (469, 582, 682, 652), (468, 552, 676, 666), (555, 364, 663, 679), (425, 124, 366, 554), (426, 555, 464, 296), (123, 364, 555, 426), (582, 425, 644, 682), (365, 556, 367, 125), (296, 464, 556, 365), (545, 477, 660, 669), (578, 437, 599, 637), (298, 428, 557, 459), (428, 126, 369, 557), (429, 558, 460, 299), (125, 367, 558, 429), (367, 298, 459, 558), (368, 559, 370, 127), (299, 460, 559, 368), (457, 561, 628, 622), (564, 373, 617, 631), (459, 557, 624, 613), (431, 128, 372, 560), (432, 561, 457, 301), (127, 370, 561, 432), (577, 452, 619, 636), (371, 562, 373, 129), (301, 457, 562, 371), (455, 564, 631, 621), (567, 376, 618, 634), (454, 577, 636, 603), (434, 130, 375, 563), (435, 564, 455, 303), (129, 373, 564, 435), (557, 461, 615, 624), (374, 565, 376, 131), (303, 455, 565, 374), (453, 567, 634, 620), (431, 560, 627, 595), (461, 580, 639, 615), (437, 132, 378, 566), (438, 567, 453, 305), (131, 376, 567, 438), (560, 458, 611, 627), (377, 568, 379, 133), (305, 453, 568, 377), (434, 563, 630, 597), (449, 569, 771, 268), (308, 441, 569, 449), (441, 158, 382, 569), (442, 570, 450, 309), (157, 380, 570, 442), (380, 308, 449, 570), (381, 571, 383, 159), (309, 450, 571, 381), (576, 444, 498, 778), (511, 519, 769, 763), (569, 451, 749, 771), (444, 160, 385, 572), (445, 573, 447, 311), (159, 383, 573, 445), (444, 572, 774, 498), (384, 574, 388, 97), (311, 447, 574, 384), (327, 515, 765, 757), (572, 448, 321, 774), (515, 514, 756, 765), (448, 312, 446, 575), (448, 575, 777, 321), (389, 518, 768, 502), (451, 310, 443, 576), (452, 577, 440, 307), (580, 431, 595, 639), (454, 306, 439, 577), (563, 456, 607, 630), (437, 566, 633, 599), (456, 304, 436, 578), (566, 454, 603, 633), (559, 460, 623, 626), (458, 302, 433, 579), (458, 579, 638, 611), (370, 559, 626, 616), (461, 300, 430, 580), (462, 581, 428, 298), (464, 555, 679, 665), (465, 297, 427, 581), (419, 548, 672, 640), (548, 473, 656, 672), (469, 294, 424, 582), (581, 462, 664, 681), (422, 551, 675, 642), (473, 291, 421, 583), (465, 581, 681, 648), (551, 469, 652, 675), (477, 288, 418, 584), (478, 585, 416, 286), (478, 544, 712, 696), (481, 285, 415, 585), (349, 538, 706, 694), (493, 588, 716, 692), (485, 282, 412, 586), (541, 484, 698, 709), (588, 407, 474, 716), (489, 279, 409, 587), (352, 541, 709, 695), (544, 480, 697, 712), (493, 276, 406, 588), (494, 589, 404, 274), (507, 521, 733, 722), (497, 273, 403, 589), (500, 528, 740, 730), (531, 340, 727, 743), (501, 270, 400, 590), (521, 509, 724, 733), (496, 531, 743, 729), (505, 267, 397, 591), (395, 524, 736, 490), (505, 591, 747, 720), (509, 264, 394, 592), (510, 593, 392, 262), (575, 327, 757, 777), (512, 261, 391, 593), (518, 512, 752, 768), (571, 450, 761, 773), (514, 259, 387, 594), (634, 601, 602, 620), (632, 604, 600, 618), (631, 605, 606, 621), (629, 608, 598, 617), (628, 609, 610, 622), (626, 612, 596, 616), (625, 613, 614, 623), (613, 624, 615, 614), (623, 614, 612, 626), (609, 627, 611, 610), (596, 595, 627, 609), (616, 596, 609, 628), (622, 610, 608, 629), (605, 630, 607, 606), (598, 597, 630, 605), (617, 598, 605, 631), (621, 606, 604, 632), (601, 633, 603, 602), (600, 599, 633, 601), (618, 600, 601, 634), (620, 602, 619, 635), (602, 603, 636, 619), (604, 637, 599, 600), (606, 607, 637, 604), (608, 638, 597, 598), (610, 611, 638, 608), (612, 639, 595, 596), (614, 615, 639, 612), (452, 568, 635, 619), (558, 459, 613, 625), (579, 434, 597, 638), (562, 457, 622, 629), (679, 646, 647, 665), (677, 649, 645, 663), (676, 650, 651, 666), (674, 653, 643, 662), (673, 654, 655, 667), (671, 657, 641, 661), (670, 658, 659, 668), (658, 669, 660, 659), (668, 659, 657, 671), (654, 672, 656, 655), (641, 640, 672, 654), (661, 641, 654, 673), (667, 655, 653, 674), (650, 675, 652, 651), (643, 642, 675, 650), (662, 643, 650, 676), (666, 651, 649, 677), (646, 678, 648, 647), (645, 644, 678, 646), (663, 645, 646, 679), (665, 647, 664, 680), (647, 648, 681, 664), (649, 682, 644, 645), (651, 652, 682, 649), (653, 683, 642, 643), (655, 656, 683, 653), (657, 684, 640, 641), (659, 660, 684, 657), (547, 476, 668, 671), (554, 465, 648, 678), (477, 584, 684, 660), (425, 554, 678, 644), (711, 316, 315, 697), (709, 313, 463, 695), (708, 295, 292, 698), (706, 685, 467, 694), (705, 686, 687, 699), (703, 689, 471, 693), (702, 690, 691, 700), (690, 701, 692, 691), (700, 691, 689, 703), (686, 704, 688, 687), (471, 474, 704, 686), (693, 471, 686, 705), (699, 687, 685, 706), (295, 707, 289, 292), (467, 470, 707, 295), (694, 467, 295, 708), (698, 292, 313, 709), (316, 710, 314, 315), (463, 466, 710, 316), (695, 463, 316, 711), (697, 315, 696, 712), (315, 314, 713, 696), (313, 714, 466, 463), (292, 289, 714, 313), (685, 715, 470, 467), (687, 688, 715, 685), (689, 716, 474, 471), (691, 692, 716, 689), (489, 587, 715, 688), (488, 537, 705, 699), (537, 346, 693, 705), (492, 534, 702, 700), (743, 320, 319, 729), (741, 317, 479, 727), (740, 283, 280, 730), (738, 717, 483, 726), (737, 718, 719, 731), (735, 721, 487, 725), (734, 722, 723, 732), (722, 733, 724, 723), (732, 723, 721, 735), (718, 736, 720, 719), (487, 490, 736, 718), (725, 487, 718, 737), (731, 719, 717, 738), (283, 739, 277, 280), (483, 486, 739, 283), (726, 483, 283, 740), (730, 280, 317, 741), (320, 742, 318, 319), (479, 482, 742, 320), (727, 479, 320, 743), (729, 319, 728, 744), (319, 318, 745, 728), (317, 746, 482, 479), (280, 277, 746, 317), (717, 747, 486, 483), (719, 720, 747, 717), (721, 748, 490, 487), (723, 724, 748, 721), (527, 501, 277, 739), (398, 527, 739, 486), (591, 398, 486, 747), (524, 505, 720, 736), (776, 324, 503, 506), (775, 323, 322, 760), (773, 271, 495, 759), (772, 268, 265, 761), (769, 750, 751, 763), (767, 753, 499, 758), (766, 754, 755, 764), (754, 765, 756, 755), (503, 757, 765, 754), (506, 503, 754, 766), (764, 755, 753, 767), (750, 768, 752, 751), (499, 502, 768, 750), (758, 499, 750, 769), (763, 751, 762, 770), (268, 771, 749, 265), (761, 265, 271, 773), (323, 774, 321, 322), (495, 498, 774, 323), (759, 495, 323, 775), (760, 322, 324, 776), (324, 777, 757, 503), (322, 321, 777, 324), (271, 778, 498, 495), (265, 749, 778, 271), (751, 752, 779, 762), (753, 780, 502, 499), (755, 756, 780, 753), (517, 513, 764, 767), (574, 447, 760, 776), (383, 571, 773, 759), (510, 520, 770, 762)])
me_cylinder.use_remesh_preserve_volume = False
me_cylinder.use_remesh_preserve_attributes = False
me_cylinder.use_mirror_vertex_groups = False
me_cylinder.update()
me_torus_001 = bpy.data.meshes.new('Torus.001')
me_torus_001.from_pydata([(0.3815, -0.00525, -0.003896), (0.3797, -0.00525, -0.003994), (0.3648, -0.00525, 0.003606), (0.3363, -0.00525, 0.007897), (0.3079, -0.00525, 0.003408), (0.2931, -0.00525, -0.004474), (0.2918, -0.00525, -0.003896), (0.2931, -0.00525, -0.003318), (0.3079, -0.00525, -0.0112), (0.3363, -0.00525, -0.01569), (0.3648, -0.00525, -0.0114), (0.3797, -0.00525, -0.003798), (0.3782, 0.04421, -0.003896), (0.3765, 0.04398, -0.003994), (0.3617, 0.04203, 0.003606), (0.3335, 0.03832, 0.007897), (0.3053, 0.03461, 0.003408), (0.2906, 0.03267, -0.004474), (0.2893, 0.0325, -0.003896), (0.2906, 0.03267, -0.003318), (0.3053, 0.03461, -0.0112), (0.3335, 0.03832, -0.01569), (0.3617, 0.04203, -0.0114), (0.3765, 0.04398, -0.003798), (0.3685, 0.09282, -0.003896), (0.3669, 0.09237, -0.003994), (0.3524, 0.0885, 0.003606), (0.325, 0.08115, 0.007897), (0.2975, 0.07379, 0.003408), (0.2832, 0.06995, -0.004474), (0.2819, 0.06961, -0.003896), (0.2832, 0.06995, -0.003318), (0.2975, 0.07379, -0.0112), (0.325, 0.08115, -0.01569), (0.3524, 0.0885, -0.0114), (0.3669, 0.09237, -0.003798), (0.3526, 0.1398, -0.003896), (0.351, 0.1391, -0.003994), (0.3372, 0.1334, 0.003606), (0.3109, 0.1225, 0.007897), (0.2847, 0.1116, 0.003408), (0.271, 0.1059, -0.004474), (0.2697, 0.1054, -0.003896), (0.271, 0.1059, -0.003318), (0.2847, 0.1116, -0.0112), (0.3109, 0.1225, -0.01569), (0.3372, 0.1334, -0.0114), (0.351, 0.1391, -0.003798), (0.3307, 0.1842, -0.003896), (0.3292, 0.1833, -0.003994), (0.3162, 0.1759, 0.003606), (0.2916, 0.1617, 0.007897), (0.267, 0.1474, 0.003408), (0.2542, 0.14, -0.004474), (0.253, 0.1394, -0.003896), (0.2542, 0.14, -0.003318), (0.267, 0.1474, -0.0112), (0.2916, 0.1617, -0.01569), (0.3162, 0.1759, -0.0114), (0.3292, 0.1833, -0.003798), (0.3032, 0.2254, -0.003896), (0.3018, 0.2244, -0.003994), (0.2899, 0.2153, 0.003606), (0.2674, 0.198, 0.007897), (0.2448, 0.1806, 0.003408), (0.233, 0.1716, -0.004474), (0.232, 0.1708, -0.003896), (0.233, 0.1716, -0.003318), (0.2448, 0.1806, -0.0112), (0.2674, 0.198, -0.01569), (0.2899, 0.2153, -0.0114), (0.3018, 0.2244, -0.003798), (0.2705, 0.2627, -0.003896), (0.2692, 0.2615, -0.003994), (0.2587, 0.2509, 0.003606), (0.2386, 0.2308, 0.007897), (0.2185, 0.2107, 0.003408), (0.208, 0.2002, -0.004474), (0.207, 0.1993, -0.003896), (0.208, 0.2002, -0.003318), (0.2185, 0.2107, -0.0112), (0.2386, 0.2308, -0.01569), (0.2587, 0.2509, -0.0114), (0.2692, 0.2615, -0.003798), (0.2332, 0.2954, -0.003896), (0.2321, 0.294, -0.003994), (0.223, 0.2821, 0.003606), (0.2057, 0.2596, 0.007897), (0.1884, 0.237, 0.003408), (0.1794, 0.2252, -0.004474), (0.1786, 0.2242, -0.003896), (0.1794, 0.2252, -0.003318), (0.1884, 0.237, -0.0112), (0.2057, 0.2596, -0.01569), (0.223, 0.2821, -0.0114), (0.2321, 0.294, -0.003798), (0.192, 0.3229, -0.003896), (0.1911, 0.3214, -0.003994), (0.1837, 0.3084, 0.003606), (0.1694, 0.2838, 0.007897), (0.1552, 0.2592, 0.003408), (0.1478, 0.2464, -0.004474), (0.1471, 0.2452, -0.003896), (0.1478, 0.2464, -0.003318), (0.1552, 0.2592, -0.0112), (0.1694, 0.2838, -0.01569), (0.1837, 0.3084, -0.0114), (0.1911, 0.3214, -0.003798), (0.1475, 0.3448, -0.003896), (0.1469, 0.3432, -0.003994), (0.1412, 0.3294, 0.003606), (0.1303, 0.3032, 0.007897), (0.1194, 0.2769, 0.003408), (0.1137, 0.2632, -0.004474), (0.1132, 0.262, -0.003896), (0.1137, 0.2632, -0.003318), (0.1194, 0.2769, -0.0112), (0.1303, 0.3032, -0.01569), (0.1412, 0.3294, -0.0114), (0.1469, 0.3432, -0.003798), (0.1006, 0.3608, -0.003896), (0.1002, 0.3591, -0.003994), (0.09629, 0.3446, 0.003606), (0.08893, 0.3172, 0.007897), (0.08157, 0.2897, 0.003408), (0.07773, 0.2754, -0.004474), (0.07739, 0.2741, -0.003896), (0.07773, 0.2754, -0.003318), (0.08157, 0.2897, -0.0112), (0.08893, 0.3172, -0.01569), (0.09629, 0.3446, -0.0114), (0.1002, 0.3591, -0.003798), (0.052, 0.3704, -0.003896), (0.05177, 0.3687, -0.003994), (0.04982, 0.3539, 0.003606), (0.04611, 0.3257, 0.007897), (0.0424, 0.2975, 0.003408), (0.04046, 0.2828, -0.004474), (0.04029, 0.2815, -0.003896), (0.04046, 0.2828, -0.003318), (0.0424, 0.2975, -0.0112), (0.04611, 0.3257, -0.01569), (0.04982, 0.3539, -0.0114), (0.05177, 0.3687, -0.003798), (0.002537, 0.3737, -0.003896), (0.002537, 0.3719, -0.003994), (0.002537, 0.357, 0.003606), (0.002537, 0.3286, 0.007897), (0.002537, 0.3001, 0.003408), (0.002537, 0.2853, -0.004474), (0.002537, 0.284, -0.003896), (0.002537, 0.2853, -0.003318), (0.002537, 0.3001, -0.0112), (0.002537, 0.3286, -0.01569), (0.002537, 0.357, -0.0114), (0.002537, 0.3719, -0.003798), (-0.04692, 0.3704, -0.003896), (-0.0467, 0.3687, -0.003994), (-0.04474, 0.3539, 0.003606), (-0.04103, 0.3257, 0.007897), (-0.03732, 0.2975, 0.003408), (-0.03539, 0.2828, -0.004474), (-0.03521, 0.2815, -0.003896), (-0.03539, 0.2828, -0.003318), (-0.03732, 0.2975, -0.0112), (-0.04103, 0.3257, -0.01569), (-0.04474, 0.3539, -0.0114), (-0.0467, 0.3687, -0.003798), (-0.09553, 0.3608, -0.003896), (-0.09508, 0.3591, -0.003994), (-0.09121, 0.3446, 0.003606), (-0.08386, 0.3172, 0.007897), (-0.0765, 0.2897, 0.003408), (-0.07266, 0.2754, -0.004474), (-0.07232, 0.2741, -0.003896), (-0.07266, 0.2754, -0.003318), (-0.0765, 0.2897, -0.0112), (-0.08386, 0.3172, -0.01569), (-0.09121, 0.3446, -0.0114), (-0.09508, 0.3591, -0.003798), (-0.1425, 0.3448, -0.003896), (-0.1418, 0.3432, -0.003994), (-0.1361, 0.3294, 0.003606), (-0.1252, 0.3032, 0.007897), (-0.1143, 0.2769, 0.003408), (-0.1086, 0.2632, -0.004474), (-0.1081, 0.262, -0.003896), (-0.1086, 0.2632, -0.003318), (-0.1143, 0.2769, -0.0112), (-0.1252, 0.3032, -0.01569), (-0.1361, 0.3294, -0.0114), (-0.1418, 0.3432, -0.003798), (-0.1869, 0.3229, -0.003896), (-0.1861, 0.3214, -0.003994), (-0.1786, 0.3084, 0.003606), (-0.1644, 0.2838, 0.007897), (-0.1501, 0.2592, 0.003408), (-0.1427, 0.2464, -0.004474), (-0.1421, 0.2452, -0.003896), (-0.1427, 0.2464, -0.003318), (-0.1501, 0.2592, -0.0112), (-0.1644, 0.2838, -0.01569), (-0.1786, 0.3084, -0.0114), (-0.1861, 0.3214, -0.003798), (-0.2281, 0.2954, -0.003896), (-0.2271, 0.294, -0.003994), (-0.218, 0.2821, 0.003606), (-0.2007, 0.2596, 0.007897), (-0.1834, 0.237, 0.003408), (-0.1743, 0.2252, -0.004474), (-0.1735, 0.2242, -0.003896), (-0.1743, 0.2252, -0.003318), (-0.1834, 0.237, -0.0112), (-0.2007, 0.2596, -0.01569), (-0.218, 0.2821, -0.0114), (-0.2271, 0.294, -0.003798), (-0.2654, 0.2627, -0.003896), (-0.2642, 0.2615, -0.003994), (-0.2536, 0.2509, 0.003606), (-0.2335, 0.2308, 0.007897), (-0.2134, 0.2107, 0.003408), (-0.2029, 0.2002, -0.004474), (-0.202, 0.1993, -0.003896), (-0.2029, 0.2002, -0.003318), (-0.2134, 0.2107, -0.0112), (-0.2335, 0.2308, -0.01569), (-0.2536, 0.2509, -0.0114), (-0.2642, 0.2615, -0.003798), (-0.2981, 0.2254, -0.003896), (-0.2967, 0.2244, -0.003994), (-0.2848, 0.2153, 0.003606), (-0.2623, 0.198, 0.007897), (-0.2397, 0.1806, 0.003408), (-0.228, 0.1716, -0.004474), (-0.2269, 0.1708, -0.003896), (-0.228, 0.1716, -0.003318), (-0.2397, 0.1806, -0.0112), (-0.2623, 0.198, -0.01569), (-0.2848, 0.2153, -0.0114), (-0.2967, 0.2244, -0.003798), (-0.3256, 0.1842, -0.003896), (-0.3241, 0.1833, -0.003994), (-0.3112, 0.1759, 0.003606), (-0.2866, 0.1617, 0.007897), (-0.2619, 0.1474, 0.003408), (-0.2491, 0.14, -0.004474), (-0.2479, 0.1394, -0.003896), (-0.2491, 0.14, -0.003318), (-0.2619, 0.1474, -0.0112), (-0.2866, 0.1617, -0.01569), (-0.3112, 0.1759, -0.0114), (-0.3241, 0.1833, -0.003798), (-0.3475, 0.1398, -0.003896), (-0.3459, 0.1391, -0.003994), (-0.3321, 0.1334, 0.003606), (-0.3059, 0.1225, 0.007897), (-0.2796, 0.1116, 0.003408), (-0.2659, 0.1059, -0.004474), (-0.2647, 0.1054, -0.003896), (-0.2659, 0.1059, -0.003318), (-0.2796, 0.1116, -0.0112), (-0.3059, 0.1225, -0.01569), (-0.3321, 0.1334, -0.0114), (-0.3459, 0.1391, -0.003798), (-0.3635, 0.09282, -0.003896), (-0.3618, 0.09237, -0.003994), (-0.3473, 0.0885, 0.003606), (-0.3199, 0.08115, 0.007897), (-0.2924, 0.07379, 0.003408), (-0.2781, 0.06995, -0.004474), (-0.2768, 0.06961, -0.003896), (-0.2781, 0.06995, -0.003318), (-0.2924, 0.07379, -0.0112), (-0.3199, 0.08115, -0.01569), (-0.3473, 0.0885, -0.0114), (-0.3618, 0.09237, -0.003798), (-0.3731, 0.04421, -0.003896), (-0.3714, 0.04398, -0.003994), (-0.3566, 0.04203, 0.003606), (-0.3284, 0.03832, 0.007897), (-0.3002, 0.03461, 0.003408), (-0.2855, 0.03267, -0.004474), (-0.2842, 0.0325, -0.003896), (-0.2855, 0.03267, -0.003318), (-0.3002, 0.03461, -0.0112), (-0.3284, 0.03832, -0.01569), (-0.3566, 0.04203, -0.0114), (-0.3714, 0.04398, -0.003798), (-0.3764, -0.00525, -0.003896), (-0.3746, -0.00525, -0.003994), (-0.3597, -0.00525, 0.003606), (-0.3313, -0.00525, 0.007897), (-0.3028, -0.00525, 0.003408), (-0.288, -0.00525, -0.004474), (-0.2867, -0.00525, -0.003896), (-0.288, -0.00525, -0.003318), (-0.3028, -0.00525, -0.0112), (-0.3313, -0.00525, -0.01569), (-0.3597, -0.00525, -0.0114), (-0.3746, -0.00525, -0.003798), (-0.3731, -0.05471, -0.003896), (-0.3714, -0.05448, -0.003994), (-0.3566, -0.05253, 0.003606), (-0.3284, -0.04882, 0.007897), (-0.3002, -0.04511, 0.003408), (-0.2855, -0.04317, -0.004474), (-0.2842, -0.043, -0.003896), (-0.2855, -0.04317, -0.003318), (-0.3002, -0.04511, -0.0112), (-0.3284, -0.04882, -0.01569), (-0.3566, -0.05253, -0.0114), (-0.3714, -0.05448, -0.003798), (-0.3635, -0.1033, -0.003896), (-0.3618, -0.1029, -0.003994), (-0.3473, -0.099, 0.003606), (-0.3199, -0.09165, 0.007897), (-0.2924, -0.08429, 0.003408), (-0.2781, -0.08045, -0.004474), (-0.2768, -0.08011, -0.003896), (-0.2781, -0.08045, -0.003318), (-0.2924, -0.08429, -0.0112), (-0.3199, -0.09165, -0.01569), (-0.3473, -0.099, -0.0114), (-0.3618, -0.1029, -0.003798), (-0.3475, -0.1503, -0.003896), (-0.3459, -0.1496, -0.003994), (-0.3321, -0.1439, 0.003606), (-0.3059, -0.133, 0.007897), (-0.2796, -0.1221, 0.003408), (-0.2659, -0.1164, -0.004474), (-0.2647, -0.1159, -0.003896), (-0.2659, -0.1164, -0.003318), (-0.2796, -0.1221, -0.0112), (-0.3059, -0.133, -0.01569), (-0.3321, -0.1439, -0.0114), (-0.3459, -0.1496, -0.003798), (-0.3256, -0.1947, -0.003896), (-0.3241, -0.1938, -0.003994), (-0.3112, -0.1864, 0.003606), (-0.2866, -0.1722, 0.007897), (-0.2619, -0.1579, 0.003408), (-0.2491, -0.1505, -0.004474), (-0.2479, -0.1499, -0.003896), (-0.2491, -0.1505, -0.003318), (-0.2619, -0.1579, -0.0112), (-0.2866, -0.1722, -0.01569), (-0.3112, -0.1864, -0.0114), (-0.3241, -0.1938, -0.003798), (-0.2981, -0.2359, -0.003896), (-0.2967, -0.2349, -0.003994), (-0.2848, -0.2258, 0.003606), (-0.2623, -0.2085, 0.007897), (-0.2397, -0.1911, 0.003408), (-0.228, -0.1821, -0.004474), (-0.2269, -0.1813, -0.003896), (-0.228, -0.1821, -0.003318), (-0.2397, -0.1911, -0.0112), (-0.2623, -0.2085, -0.01569), (-0.2848, -0.2258, -0.0114), (-0.2967, -0.2349, -0.003798), (-0.2654, -0.2732, -0.003896), (-0.2642, -0.272, -0.003994), (-0.2536, -0.2614, 0.003606), (-0.2335, -0.2413, 0.007897), (-0.2134, -0.2212, 0.003408), (-0.2029, -0.2107, -0.004474), (-0.202, -0.2098, -0.003896), (-0.2029, -0.2107, -0.003318), (-0.2134, -0.2212, -0.0112), (-0.2335, -0.2413, -0.01569), (-0.2536, -0.2614, -0.0114), (-0.2642, -0.272, -0.003798), (-0.2281, -0.3059, -0.003896), (-0.2271, -0.3045, -0.003994), (-0.218, -0.2926, 0.003606), (-0.2007, -0.2701, 0.007897), (-0.1834, -0.2475, 0.003408), (-0.1743, -0.2357, -0.004474), (-0.1735, -0.2347, -0.003896), (-0.1743, -0.2357, -0.003318), (-0.1834, -0.2475, -0.0112), (-0.2007, -0.2701, -0.01569), (-0.218, -0.2926, -0.0114), (-0.2271, -0.3045, -0.003798), (-0.1869, -0.3334, -0.003896), (-0.1861, -0.3319, -0.003994), (-0.1786, -0.3189, 0.003606), (-0.1644, -0.2943, 0.007897), (-0.1501, -0.2697, 0.003408), (-0.1427, -0.2569, -0.004474), (-0.1421, -0.2557, -0.003896), (-0.1427, -0.2569, -0.003318), (-0.1501, -0.2697, -0.0112), (-0.1644, -0.2943, -0.01569), (-0.1786, -0.3189, -0.0114), (-0.1861, -0.3319, -0.003798), (-0.1425, -0.3553, -0.003896), (-0.1418, -0.3537, -0.003994), (-0.1361, -0.3399, 0.003606), (-0.1252, -0.3137, 0.007897), (-0.1143, -0.2874, 0.003408), (-0.1086, -0.2737, -0.004474), (-0.1081, -0.2725, -0.003896), (-0.1086, -0.2737, -0.003318), (-0.1143, -0.2874, -0.0112), (-0.1252, -0.3137, -0.01569), (-0.1361, -0.3399, -0.0114), (-0.1418, -0.3537, -0.003798), (-0.09553, -0.3713, -0.003896), (-0.09508, -0.3696, -0.003994), (-0.09121, -0.3551, 0.003606), (-0.08386, -0.3277, 0.007897), (-0.0765, -0.3002, 0.003408), (-0.07266, -0.2859, -0.004474), (-0.07232, -0.2846, -0.003896), (-0.07266, -0.2859, -0.003318), (-0.0765, -0.3002, -0.0112), (-0.08386, -0.3277, -0.01569), (-0.09121, -0.3551, -0.0114), (-0.09508, -0.3696, -0.003798), (-0.04692, -0.3809, -0.003896), (-0.0467, -0.3792, -0.003994), (-0.04474, -0.3644, 0.003606), (-0.04103, -0.3362, 0.007897), (-0.03732, -0.308, 0.003408), (-0.03539, -0.2933, -0.004474), (-0.03521, -0.292, -0.003896), (-0.03539, -0.2933, -0.003318), (-0.03732, -0.308, -0.0112), (-0.04103, -0.3362, -0.01569), (-0.04474, -0.3644, -0.0114), (-0.0467, -0.3792, -0.003798), (0.002537, -0.3842, -0.003896), (0.002537, -0.3824, -0.003994), (0.002537, -0.3675, 0.003606), (0.002537, -0.3391, 0.007897), (0.002537, -0.3106, 0.003408), (0.002537, -0.2958, -0.004474), (0.002537, -0.2945, -0.003896), (0.002537, -0.2958, -0.003318), (0.002537, -0.3106, -0.0112), (0.002537, -0.3391, -0.01569), (0.002537, -0.3675, -0.0114), (0.002537, -0.3824, -0.003798), (0.052, -0.3809, -0.003896), (0.05177, -0.3792, -0.003994), (0.04982, -0.3644, 0.003606), (0.04611, -0.3362, 0.007897), (0.0424, -0.308, 0.003408), (0.04046, -0.2933, -0.004474), (0.04029, -0.292, -0.003896), (0.04046, -0.2933, -0.003318), (0.0424, -0.308, -0.0112), (0.04611, -0.3362, -0.01569), (0.04982, -0.3644, -0.0114), (0.05177, -0.3792, -0.003798), (0.1006, -0.3713, -0.003896), (0.1002, -0.3696, -0.003994), (0.09629, -0.3551, 0.003606), (0.08893, -0.3277, 0.007897), (0.08157, -0.3002, 0.003408), (0.07773, -0.2859, -0.004474), (0.07739, -0.2846, -0.003896), (0.07773, -0.2859, -0.003318), (0.08157, -0.3002, -0.0112), (0.08893, -0.3277, -0.01569), (0.09629, -0.3551, -0.0114), (0.1002, -0.3696, -0.003798), (0.1475, -0.3553, -0.003896), (0.1469, -0.3537, -0.003994), (0.1412, -0.3399, 0.003606), (0.1303, -0.3137, 0.007897), (0.1194, -0.2874, 0.003408), (0.1137, -0.2737, -0.004474), (0.1132, -0.2725, -0.003896), (0.1137, -0.2737, -0.003318), (0.1194, -0.2874, -0.0112), (0.1303, -0.3137, -0.01569), (0.1412, -0.3399, -0.0114), (0.1469, -0.3537, -0.003798), (0.192, -0.3334, -0.003896), (0.1911, -0.3319, -0.003994), (0.1837, -0.3189, 0.003606), (0.1694, -0.2943, 0.007897), (0.1552, -0.2697, 0.003408), (0.1478, -0.2569, -0.004474), (0.1471, -0.2557, -0.003896), (0.1478, -0.2569, -0.003318), (0.1552, -0.2697, -0.0112), (0.1694, -0.2943, -0.01569), (0.1837, -0.3189, -0.0114), (0.1911, -0.3319, -0.003798), (0.2332, -0.3059, -0.003896), (0.2321, -0.3045, -0.003994), (0.223, -0.2926, 0.003606), (0.2057, -0.2701, 0.007897), (0.1884, -0.2475, 0.003408), (0.1794, -0.2357, -0.004474), (0.1786, -0.2347, -0.003896), (0.1794, -0.2357, -0.003318), (0.1884, -0.2475, -0.0112), (0.2057, -0.2701, -0.01569), (0.223, -0.2926, -0.0114), (0.2321, -0.3045, -0.003798), (0.2705, -0.2732, -0.003896), (0.2692, -0.272, -0.003994), (0.2587, -0.2614, 0.003606), (0.2386, -0.2413, 0.007897), (0.2185, -0.2212, 0.003408), (0.208, -0.2107, -0.004474), (0.207, -0.2098, -0.003896), (0.208, -0.2107, -0.003318), (0.2185, -0.2212, -0.0112), (0.2386, -0.2413, -0.01569), (0.2587, -0.2614, -0.0114), (0.2692, -0.272, -0.003798), (0.3032, -0.2359, -0.003896), (0.3018, -0.2349, -0.003994), (0.2899, -0.2258, 0.003606), (0.2674, -0.2085, 0.007897), (0.2448, -0.1911, 0.003408), (0.233, -0.1821, -0.004474), (0.232, -0.1813, -0.003896), (0.233, -0.1821, -0.003318), (0.2448, -0.1911, -0.0112), (0.2674, -0.2085, -0.01569), (0.2899, -0.2258, -0.0114), (0.3018, -0.2349, -0.003798), (0.3307, -0.1947, -0.003896), (0.3292, -0.1938, -0.003994), (0.3162, -0.1864, 0.003606), (0.2916, -0.1722, 0.007897), (0.267, -0.1579, 0.003408), (0.2542, -0.1505, -0.004474), (0.253, -0.1499, -0.003896), (0.2542, -0.1505, -0.003318), (0.267, -0.1579, -0.0112), (0.2916, -0.1722, -0.01569), (0.3162, -0.1864, -0.0114), (0.3292, -0.1938, -0.003798), (0.3526, -0.1503, -0.003896), (0.351, -0.1496, -0.003994), (0.3372, -0.1439, 0.003606), (0.3109, -0.133, 0.007897), (0.2847, -0.1221, 0.003408), (0.271, -0.1164, -0.004474), (0.2697, -0.1159, -0.003896), (0.271, -0.1164, -0.003318), (0.2847, -0.1221, -0.0112), (0.3109, -0.133, -0.01569), (0.3372, -0.1439, -0.0114), (0.351, -0.1496, -0.003798), (0.3685, -0.1033, -0.003896), (0.3669, -0.1029, -0.003994), (0.3524, -0.099, 0.003606), (0.325, -0.09165, 0.007897), (0.2975, -0.08429, 0.003408), (0.2832, -0.08045, -0.004474), (0.2819, -0.08011, -0.003896), (0.2832, -0.08045, -0.003318), (0.2975, -0.08429, -0.0112), (0.325, -0.09165, -0.01569), (0.3524, -0.099, -0.0114), (0.3669, -0.1029, -0.003798), (0.3782, -0.05471, -0.003896), (0.3765, -0.05448, -0.003994), (0.3617, -0.05253, 0.003606), (0.3335, -0.04882, 0.007897), (0.3053, -0.04511, 0.003408), (0.2906, -0.04317, -0.004474), (0.2893, -0.043, -0.003896), (0.2906, -0.04317, -0.003318), (0.3053, -0.04511, -0.0112), (0.3335, -0.04882, -0.01569), (0.3617, -0.05253, -0.0114), (0.3765, -0.05448, -0.003798)], [], [(0, 12, 13, 1), (1, 13, 14, 2), (2, 14, 15, 3), (3, 15, 16, 4), (4, 16, 17, 5), (5, 17, 18, 6), (6, 18, 19, 7), (7, 19, 20, 8), (8, 20, 21, 9), (9, 21, 22, 10), (10, 22, 23, 11), (0, 11, 23, 12), (12, 24, 25, 13), (13, 25, 26, 14), (14, 26, 27, 15), (15, 27, 28, 16), (16, 28, 29, 17), (17, 29, 30, 18), (18, 30, 31, 19), (19, 31, 32, 20), (20, 32, 33, 21), (21, 33, 34, 22), (22, 34, 35, 23), (23, 35, 24, 12), (24, 36, 37, 25), (25, 37, 38, 26), (26, 38, 39, 27), (27, 39, 40, 28), (28, 40, 41, 29), (29, 41, 42, 30), (30, 42, 43, 31), (31, 43, 44, 32), (32, 44, 45, 33), (33, 45, 46, 34), (34, 46, 47, 35), (35, 47, 36, 24), (36, 48, 49, 37), (37, 49, 50, 38), (38, 50, 51, 39), (39, 51, 52, 40), (40, 52, 53, 41), (41, 53, 54, 42), (42, 54, 55, 43), (43, 55, 56, 44), (44, 56, 57, 45), (45, 57, 58, 46), (46, 58, 59, 47), (47, 59, 48, 36), (48, 60, 61, 49), (49, 61, 62, 50), (50, 62, 63, 51), (51, 63, 64, 52), (52, 64, 65, 53), (53, 65, 66, 54), (54, 66, 67, 55), (55, 67, 68, 56), (56, 68, 69, 57), (57, 69, 70, 58), (58, 70, 71, 59), (59, 71, 60, 48), (60, 72, 73, 61), (61, 73, 74, 62), (62, 74, 75, 63), (63, 75, 76, 64), (64, 76, 77, 65), (65, 77, 78, 66), (66, 78, 79, 67), (67, 79, 80, 68), (68, 80, 81, 69), (69, 81, 82, 70), (70, 82, 83, 71), (71, 83, 72, 60), (72, 84, 85, 73), (73, 85, 86, 74), (74, 86, 87, 75), (75, 87, 88, 76), (76, 88, 89, 77), (77, 89, 90, 78), (78, 90, 91, 79), (79, 91, 92, 80), (80, 92, 93, 81), (81, 93, 94, 82), (82, 94, 95, 83), (83, 95, 84, 72), (84, 96, 97, 85), (85, 97, 98, 86), (86, 98, 99, 87), (87, 99, 100, 88), (88, 100, 101, 89), (89, 101, 102, 90), (90, 102, 103, 91), (91, 103, 104, 92), (92, 104, 105, 93), (93, 105, 106, 94), (94, 106, 107, 95), (95, 107, 96, 84), (96, 108, 109, 97), (97, 109, 110, 98), (98, 110, 111, 99), (99, 111, 112, 100), (100, 112, 113, 101), (101, 113, 114, 102), (102, 114, 115, 103), (103, 115, 116, 104), (104, 116, 117, 105), (105, 117, 118, 106), (106, 118, 119, 107), (107, 119, 108, 96), (108, 120, 121, 109), (109, 121, 122, 110), (110, 122, 123, 111), (111, 123, 124, 112), (112, 124, 125, 113), (113, 125, 126, 114), (114, 126, 127, 115), (115, 127, 128, 116), (116, 128, 129, 117), (117, 129, 130, 118), (118, 130, 131, 119), (119, 131, 120, 108), (120, 132, 133, 121), (121, 133, 134, 122), (122, 134, 135, 123), (123, 135, 136, 124), (124, 136, 137, 125), (125, 137, 138, 126), (126, 138, 139, 127), (127, 139, 140, 128), (128, 140, 141, 129), (129, 141, 142, 130), (130, 142, 143, 131), (131, 143, 132, 120), (132, 144, 145, 133), (133, 145, 146, 134), (134, 146, 147, 135), (135, 147, 148, 136), (136, 148, 149, 137), (137, 149, 150, 138), (138, 150, 151, 139), (139, 151, 152, 140), (140, 152, 153, 141), (141, 153, 154, 142), (142, 154, 155, 143), (143, 155, 144, 132), (144, 156, 157, 145), (145, 157, 158, 146), (146, 158, 159, 147), (147, 159, 160, 148), (148, 160, 161, 149), (149, 161, 162, 150), (150, 162, 163, 151), (151, 163, 164, 152), (152, 164, 165, 153), (153, 165, 166, 154), (154, 166, 167, 155), (155, 167, 156, 144), (156, 168, 169, 157), (157, 169, 170, 158), (158, 170, 171, 159), (159, 171, 172, 160), (160, 172, 173, 161), (161, 173, 174, 162), (162, 174, 175, 163), (163, 175, 176, 164), (164, 176, 177, 165), (165, 177, 178, 166), (166, 178, 179, 167), (167, 179, 168, 156), (168, 180, 181, 169), (169, 181, 182, 170), (170, 182, 183, 171), (171, 183, 184, 172), (172, 184, 185, 173), (173, 185, 186, 174), (174, 186, 187, 175), (175, 187, 188, 176), (176, 188, 189, 177), (177, 189, 190, 178), (178, 190, 191, 179), (179, 191, 180, 168), (180, 192, 193, 181), (181, 193, 194, 182), (182, 194, 195, 183), (183, 195, 196, 184), (184, 196, 197, 185), (185, 197, 198, 186), (186, 198, 199, 187), (187, 199, 200, 188), (188, 200, 201, 189), (189, 201, 202, 190), (190, 202, 203, 191), (191, 203, 192, 180), (192, 204, 205, 193), (193, 205, 206, 194), (194, 206, 207, 195), (195, 207, 208, 196), (196, 208, 209, 197), (197, 209, 210, 198), (198, 210, 211, 199), (199, 211, 212, 200), (200, 212, 213, 201), (201, 213, 214, 202), (202, 214, 215, 203), (203, 215, 204, 192), (204, 216, 217, 205), (205, 217, 218, 206), (206, 218, 219, 207), (207, 219, 220, 208), (208, 220, 221, 209), (209, 221, 222, 210), (210, 222, 223, 211), (211, 223, 224, 212), (212, 224, 225, 213), (213, 225, 226, 214), (214, 226, 227, 215), (215, 227, 216, 204), (216, 228, 229, 217), (217, 229, 230, 218), (218, 230, 231, 219), (219, 231, 232, 220), (220, 232, 233, 221), (221, 233, 234, 222), (222, 234, 235, 223), (223, 235, 236, 224), (224, 236, 237, 225), (225, 237, 238, 226), (226, 238, 239, 227), (227, 239, 228, 216), (228, 240, 241, 229), (229, 241, 242, 230), (230, 242, 243, 231), (231, 243, 244, 232), (232, 244, 245, 233), (233, 245, 246, 234), (234, 246, 247, 235), (235, 247, 248, 236), (236, 248, 249, 237), (237, 249, 250, 238), (238, 250, 251, 239), (239, 251, 240, 228), (240, 252, 253, 241), (241, 253, 254, 242), (242, 254, 255, 243), (243, 255, 256, 244), (244, 256, 257, 245), (245, 257, 258, 246), (246, 258, 259, 247), (247, 259, 260, 248), (248, 260, 261, 249), (249, 261, 262, 250), (250, 262, 263, 251), (251, 263, 252, 240), (252, 264, 265, 253), (253, 265, 266, 254), (254, 266, 267, 255), (255, 267, 268, 256), (256, 268, 269, 257), (257, 269, 270, 258), (258, 270, 271, 259), (259, 271, 272, 260), (260, 272, 273, 261), (261, 273, 274, 262), (262, 274, 275, 263), (263, 275, 264, 252), (264, 276, 277, 265), (265, 277, 278, 266), (266, 278, 279, 267), (267, 279, 280, 268), (268, 280, 281, 269), (269, 281, 282, 270), (270, 282, 283, 271), (271, 283, 284, 272), (272, 284, 285, 273), (273, 285, 286, 274), (274, 286, 287, 275), (275, 287, 276, 264), (276, 288, 289, 277), (277, 289, 290, 278), (278, 290, 291, 279), (279, 291, 292, 280), (280, 292, 293, 281), (281, 293, 294, 282), (282, 294, 295, 283), (283, 295, 296, 284), (284, 296, 297, 285), (285, 297, 298, 286), (286, 298, 299, 287), (287, 299, 288, 276), (288, 300, 301, 289), (289, 301, 302, 290), (290, 302, 303, 291), (291, 303, 304, 292), (292, 304, 305, 293), (293, 305, 306, 294), (294, 306, 307, 295), (295, 307, 308, 296), (296, 308, 309, 297), (297, 309, 310, 298), (298, 310, 311, 299), (299, 311, 300, 288), (300, 312, 313, 301), (301, 313, 314, 302), (302, 314, 315, 303), (303, 315, 316, 304), (304, 316, 317, 305), (305, 317, 318, 306), (306, 318, 319, 307), (307, 319, 320, 308), (308, 320, 321, 309), (309, 321, 322, 310), (310, 322, 323, 311), (311, 323, 312, 300), (312, 324, 325, 313), (313, 325, 326, 314), (314, 326, 327, 315), (315, 327, 328, 316), (316, 328, 329, 317), (317, 329, 330, 318), (318, 330, 331, 319), (319, 331, 332, 320), (320, 332, 333, 321), (321, 333, 334, 322), (322, 334, 335, 323), (323, 335, 324, 312), (324, 336, 337, 325), (325, 337, 338, 326), (326, 338, 339, 327), (327, 339, 340, 328), (328, 340, 341, 329), (329, 341, 342, 330), (330, 342, 343, 331), (331, 343, 344, 332), (332, 344, 345, 333), (333, 345, 346, 334), (334, 346, 347, 335), (335, 347, 336, 324), (336, 348, 349, 337), (337, 349, 350, 338), (338, 350, 351, 339), (339, 351, 352, 340), (340, 352, 353, 341), (341, 353, 354, 342), (342, 354, 355, 343), (343, 355, 356, 344), (344, 356, 357, 345), (345, 357, 358, 346), (346, 358, 359, 347), (347, 359, 348, 336), (348, 360, 361, 349), (349, 361, 362, 350), (350, 362, 363, 351), (351, 363, 364, 352), (352, 364, 365, 353), (353, 365, 366, 354), (354, 366, 367, 355), (355, 367, 368, 356), (356, 368, 369, 357), (357, 369, 370, 358), (358, 370, 371, 359), (359, 371, 360, 348), (360, 372, 373, 361), (361, 373, 374, 362), (362, 374, 375, 363), (363, 375, 376, 364), (364, 376, 377, 365), (365, 377, 378, 366), (366, 378, 379, 367), (367, 379, 380, 368), (368, 380, 381, 369), (369, 381, 382, 370), (370, 382, 383, 371), (371, 383, 372, 360), (372, 384, 385, 373), (373, 385, 386, 374), (374, 386, 387, 375), (375, 387, 388, 376), (376, 388, 389, 377), (377, 389, 390, 378), (378, 390, 391, 379), (379, 391, 392, 380), (380, 392, 393, 381), (381, 393, 394, 382), (382, 394, 395, 383), (383, 395, 384, 372), (384, 396, 397, 385), (385, 397, 398, 386), (386, 398, 399, 387), (387, 399, 400, 388), (388, 400, 401, 389), (389, 401, 402, 390), (390, 402, 403, 391), (391, 403, 404, 392), (392, 404, 405, 393), (393, 405, 406, 394), (394, 406, 407, 395), (395, 407, 396, 384), (396, 408, 409, 397), (397, 409, 410, 398), (398, 410, 411, 399), (399, 411, 412, 400), (400, 412, 413, 401), (401, 413, 414, 402), (402, 414, 415, 403), (403, 415, 416, 404), (404, 416, 417, 405), (405, 417, 418, 406), (406, 418, 419, 407), (407, 419, 408, 396), (408, 420, 421, 409), (409, 421, 422, 410), (410, 422, 423, 411), (411, 423, 424, 412), (412, 424, 425, 413), (413, 425, 426, 414), (414, 426, 427, 415), (415, 427, 428, 416), (416, 428, 429, 417), (417, 429, 430, 418), (418, 430, 431, 419), (419, 431, 420, 408), (420, 432, 433, 421), (421, 433, 434, 422), (422, 434, 435, 423), (423, 435, 436, 424), (424, 436, 437, 425), (425, 437, 438, 426), (426, 438, 439, 427), (427, 439, 440, 428), (428, 440, 441, 429), (429, 441, 442, 430), (430, 442, 443, 431), (431, 443, 432, 420), (432, 444, 445, 433), (433, 445, 446, 434), (434, 446, 447, 435), (435, 447, 448, 436), (436, 448, 449, 437), (437, 449, 450, 438), (438, 450, 451, 439), (439, 451, 452, 440), (440, 452, 453, 441), (441, 453, 454, 442), (442, 454, 455, 443), (443, 455, 444, 432), (444, 456, 457, 445), (445, 457, 458, 446), (446, 458, 459, 447), (447, 459, 460, 448), (448, 460, 461, 449), (449, 461, 462, 450), (450, 462, 463, 451), (451, 463, 464, 452), (452, 464, 465, 453), (453, 465, 466, 454), (454, 466, 467, 455), (455, 467, 456, 444), (456, 468, 469, 457), (457, 469, 470, 458), (458, 470, 471, 459), (459, 471, 472, 460), (460, 472, 473, 461), (461, 473, 474, 462), (462, 474, 475, 463), (463, 475, 476, 464), (464, 476, 477, 465), (465, 477, 478, 466), (466, 478, 479, 467), (467, 479, 468, 456), (468, 480, 481, 469), (469, 481, 482, 470), (470, 482, 483, 471), (471, 483, 484, 472), (472, 484, 485, 473), (473, 485, 486, 474), (474, 486, 487, 475), (475, 487, 488, 476), (476, 488, 489, 477), (477, 489, 490, 478), (478, 490, 491, 479), (479, 491, 480, 468), (480, 492, 493, 481), (481, 493, 494, 482), (482, 494, 495, 483), (483, 495, 496, 484), (484, 496, 497, 485), (485, 497, 498, 486), (486, 498, 499, 487), (487, 499, 500, 488), (488, 500, 501, 489), (489, 501, 502, 490), (490, 502, 503, 491), (491, 503, 492, 480), (492, 504, 505, 493), (493, 505, 506, 494), (494, 506, 507, 495), (495, 507, 508, 496), (496, 508, 509, 497), (497, 509, 510, 498), (498, 510, 511, 499), (499, 511, 512, 500), (500, 512, 513, 501), (501, 513, 514, 502), (502, 514, 515, 503), (503, 515, 504, 492), (504, 516, 517, 505), (505, 517, 518, 506), (506, 518, 519, 507), (507, 519, 520, 508), (508, 520, 521, 509), (509, 521, 522, 510), (510, 522, 523, 511), (511, 523, 524, 512), (512, 524, 525, 513), (513, 525, 526, 514), (514, 526, 527, 515), (515, 527, 516, 504), (516, 528, 529, 517), (517, 529, 530, 518), (518, 530, 531, 519), (519, 531, 532, 520), (520, 532, 533, 521), (521, 533, 534, 522), (522, 534, 535, 523), (523, 535, 536, 524), (524, 536, 537, 525), (525, 537, 538, 526), (526, 538, 539, 527), (527, 539, 528, 516), (528, 540, 541, 529), (529, 541, 542, 530), (530, 542, 543, 531), (531, 543, 544, 532), (532, 544, 545, 533), (533, 545, 546, 534), (534, 546, 547, 535), (535, 547, 548, 536), (536, 548, 549, 537), (537, 549, 550, 538), (538, 550, 551, 539), (539, 551, 540, 528), (540, 552, 553, 541), (541, 553, 554, 542), (542, 554, 555, 543), (543, 555, 556, 544), (544, 556, 557, 545), (545, 557, 558, 546), (546, 558, 559, 547), (547, 559, 560, 548), (548, 560, 561, 549), (549, 561, 562, 550), (550, 562, 563, 551), (551, 563, 552, 540), (552, 564, 565, 553), (553, 565, 566, 554), (554, 566, 567, 555), (555, 567, 568, 556), (556, 568, 569, 557), (557, 569, 570, 558), (558, 570, 571, 559), (559, 571, 572, 560), (560, 572, 573, 561), (561, 573, 574, 562), (562, 574, 575, 563), (563, 575, 564, 552), (564, 0, 1, 565), (565, 1, 2, 566), (566, 2, 3, 567), (567, 3, 4, 568), (568, 4, 5, 569), (569, 5, 6, 570), (570, 6, 7, 571), (571, 7, 8, 572), (572, 8, 9, 573), (573, 9, 10, 574), (574, 10, 11, 575), (575, 11, 0, 564)])
me_torus_001.materials.append(None)
me_torus_001.use_remesh_preserve_volume = False
me_torus_001.use_remesh_preserve_attributes = False
me_torus_001.use_mirror_vertex_groups = False
me_torus_001.update()
me_torus = bpy.data.meshes.new('Torus')
me_torus.from_pydata([(0.3815, -0.00525, -0.003896), (0.3797, -0.00525, -0.003994), (0.3648, -0.00525, 0.003606), (0.3363, -0.00525, 0.007897), (0.3079, -0.00525, 0.003408), (0.2931, -0.00525, -0.004474), (0.2918, -0.00525, -0.003896), (0.2931, -0.00525, -0.003318), (0.3079, -0.00525, -0.0112), (0.3363, -0.00525, -0.01569), (0.3648, -0.00525, -0.0114), (0.3797, -0.00525, -0.003798), (0.3782, 0.04421, -0.003896), (0.3765, 0.04398, -0.003994), (0.3617, 0.04203, 0.003606), (0.3335, 0.03832, 0.007897), (0.3053, 0.03461, 0.003408), (0.2906, 0.03267, -0.004474), (0.2893, 0.0325, -0.003896), (0.2906, 0.03267, -0.003318), (0.3053, 0.03461, -0.0112), (0.3335, 0.03832, -0.01569), (0.3617, 0.04203, -0.0114), (0.3765, 0.04398, -0.003798), (0.3685, 0.09282, -0.003896), (0.3669, 0.09237, -0.003994), (0.3524, 0.0885, 0.003606), (0.325, 0.08115, 0.007897), (0.2975, 0.07379, 0.003408), (0.2832, 0.06995, -0.004474), (0.2819, 0.06961, -0.003896), (0.2832, 0.06995, -0.003318), (0.2975, 0.07379, -0.0112), (0.325, 0.08115, -0.01569), (0.3524, 0.0885, -0.0114), (0.3669, 0.09237, -0.003798), (0.3526, 0.1398, -0.003896), (0.351, 0.1391, -0.003994), (0.3372, 0.1334, 0.003606), (0.3109, 0.1225, 0.007897), (0.2847, 0.1116, 0.003408), (0.271, 0.1059, -0.004474), (0.2697, 0.1054, -0.003896), (0.271, 0.1059, -0.003318), (0.2847, 0.1116, -0.0112), (0.3109, 0.1225, -0.01569), (0.3372, 0.1334, -0.0114), (0.351, 0.1391, -0.003798), (0.3307, 0.1842, -0.003896), (0.3292, 0.1833, -0.003994), (0.3162, 0.1759, 0.003606), (0.2916, 0.1617, 0.007897), (0.267, 0.1474, 0.003408), (0.2542, 0.14, -0.004474), (0.253, 0.1394, -0.003896), (0.2542, 0.14, -0.003318), (0.267, 0.1474, -0.0112), (0.2916, 0.1617, -0.01569), (0.3162, 0.1759, -0.0114), (0.3292, 0.1833, -0.003798), (0.3032, 0.2254, -0.003896), (0.3018, 0.2244, -0.003994), (0.2899, 0.2153, 0.003606), (0.2674, 0.198, 0.007897), (0.2448, 0.1806, 0.003408), (0.233, 0.1716, -0.004474), (0.232, 0.1708, -0.003896), (0.233, 0.1716, -0.003318), (0.2448, 0.1806, -0.0112), (0.2674, 0.198, -0.01569), (0.2899, 0.2153, -0.0114), (0.3018, 0.2244, -0.003798), (0.2705, 0.2627, -0.003896), (0.2692, 0.2615, -0.003994), (0.2587, 0.2509, 0.003606), (0.2386, 0.2308, 0.007897), (0.2185, 0.2107, 0.003408), (0.208, 0.2002, -0.004474), (0.207, 0.1993, -0.003896), (0.208, 0.2002, -0.003318), (0.2185, 0.2107, -0.0112), (0.2386, 0.2308, -0.01569), (0.2587, 0.2509, -0.0114), (0.2692, 0.2615, -0.003798), (0.2332, 0.2954, -0.003896), (0.2321, 0.294, -0.003994), (0.223, 0.2821, 0.003606), (0.2057, 0.2596, 0.007897), (0.1884, 0.237, 0.003408), (0.1794, 0.2252, -0.004474), (0.1786, 0.2242, -0.003896), (0.1794, 0.2252, -0.003318), (0.1884, 0.237, -0.0112), (0.2057, 0.2596, -0.01569), (0.223, 0.2821, -0.0114), (0.2321, 0.294, -0.003798), (0.192, 0.3229, -0.003896), (0.1911, 0.3214, -0.003994), (0.1837, 0.3084, 0.003606), (0.1694, 0.2838, 0.007897), (0.1552, 0.2592, 0.003408), (0.1478, 0.2464, -0.004474), (0.1471, 0.2452, -0.003896), (0.1478, 0.2464, -0.003318), (0.1552, 0.2592, -0.0112), (0.1694, 0.2838, -0.01569), (0.1837, 0.3084, -0.0114), (0.1911, 0.3214, -0.003798), (0.1475, 0.3448, -0.003896), (0.1469, 0.3432, -0.003994), (0.1412, 0.3294, 0.003606), (0.1303, 0.3032, 0.007897), (0.1194, 0.2769, 0.003408), (0.1137, 0.2632, -0.004474), (0.1132, 0.262, -0.003896), (0.1137, 0.2632, -0.003318), (0.1194, 0.2769, -0.0112), (0.1303, 0.3032, -0.01569), (0.1412, 0.3294, -0.0114), (0.1469, 0.3432, -0.003798), (0.1006, 0.3608, -0.003896), (0.1002, 0.3591, -0.003994), (0.09629, 0.3446, 0.003606), (0.08893, 0.3172, 0.007897), (0.08157, 0.2897, 0.003408), (0.07773, 0.2754, -0.004474), (0.07739, 0.2741, -0.003896), (0.07773, 0.2754, -0.003318), (0.08157, 0.2897, -0.0112), (0.08893, 0.3172, -0.01569), (0.09629, 0.3446, -0.0114), (0.1002, 0.3591, -0.003798), (0.052, 0.3704, -0.003896), (0.05177, 0.3687, -0.003994), (0.04982, 0.3539, 0.003606), (0.04611, 0.3257, 0.007897), (0.0424, 0.2975, 0.003408), (0.04046, 0.2828, -0.004474), (0.04029, 0.2815, -0.003896), (0.04046, 0.2828, -0.003318), (0.0424, 0.2975, -0.0112), (0.04611, 0.3257, -0.01569), (0.04982, 0.3539, -0.0114), (0.05177, 0.3687, -0.003798), (0.002537, 0.3737, -0.003896), (0.002537, 0.3719, -0.003994), (0.002537, 0.357, 0.003606), (0.002537, 0.3286, 0.007897), (0.002537, 0.3001, 0.003408), (0.002537, 0.2853, -0.004474), (0.002537, 0.284, -0.003896), (0.002537, 0.2853, -0.003318), (0.002537, 0.3001, -0.0112), (0.002537, 0.3286, -0.01569), (0.002537, 0.357, -0.0114), (0.002537, 0.3719, -0.003798), (-0.04692, 0.3704, -0.003896), (-0.0467, 0.3687, -0.003994), (-0.04474, 0.3539, 0.003606), (-0.04103, 0.3257, 0.007897), (-0.03732, 0.2975, 0.003408), (-0.03539, 0.2828, -0.004474), (-0.03521, 0.2815, -0.003896), (-0.03539, 0.2828, -0.003318), (-0.03732, 0.2975, -0.0112), (-0.04103, 0.3257, -0.01569), (-0.04474, 0.3539, -0.0114), (-0.0467, 0.3687, -0.003798), (-0.09553, 0.3608, -0.003896), (-0.09508, 0.3591, -0.003994), (-0.09121, 0.3446, 0.003606), (-0.08386, 0.3172, 0.007897), (-0.0765, 0.2897, 0.003408), (-0.07266, 0.2754, -0.004474), (-0.07232, 0.2741, -0.003896), (-0.07266, 0.2754, -0.003318), (-0.0765, 0.2897, -0.0112), (-0.08386, 0.3172, -0.01569), (-0.09121, 0.3446, -0.0114), (-0.09508, 0.3591, -0.003798), (-0.1425, 0.3448, -0.003896), (-0.1418, 0.3432, -0.003994), (-0.1361, 0.3294, 0.003606), (-0.1252, 0.3032, 0.007897), (-0.1143, 0.2769, 0.003408), (-0.1086, 0.2632, -0.004474), (-0.1081, 0.262, -0.003896), (-0.1086, 0.2632, -0.003318), (-0.1143, 0.2769, -0.0112), (-0.1252, 0.3032, -0.01569), (-0.1361, 0.3294, -0.0114), (-0.1418, 0.3432, -0.003798), (-0.1869, 0.3229, -0.003896), (-0.1861, 0.3214, -0.003994), (-0.1786, 0.3084, 0.003606), (-0.1644, 0.2838, 0.007897), (-0.1501, 0.2592, 0.003408), (-0.1427, 0.2464, -0.004474), (-0.1421, 0.2452, -0.003896), (-0.1427, 0.2464, -0.003318), (-0.1501, 0.2592, -0.0112), (-0.1644, 0.2838, -0.01569), (-0.1786, 0.3084, -0.0114), (-0.1861, 0.3214, -0.003798), (-0.2281, 0.2954, -0.003896), (-0.2271, 0.294, -0.003994), (-0.218, 0.2821, 0.003606), (-0.2007, 0.2596, 0.007897), (-0.1834, 0.237, 0.003408), (-0.1743, 0.2252, -0.004474), (-0.1735, 0.2242, -0.003896), (-0.1743, 0.2252, -0.003318), (-0.1834, 0.237, -0.0112), (-0.2007, 0.2596, -0.01569), (-0.218, 0.2821, -0.0114), (-0.2271, 0.294, -0.003798), (-0.2654, 0.2627, -0.003896), (-0.2642, 0.2615, -0.003994), (-0.2536, 0.2509, 0.003606), (-0.2335, 0.2308, 0.007897), (-0.2134, 0.2107, 0.003408), (-0.2029, 0.2002, -0.004474), (-0.202, 0.1993, -0.003896), (-0.2029, 0.2002, -0.003318), (-0.2134, 0.2107, -0.0112), (-0.2335, 0.2308, -0.01569), (-0.2536, 0.2509, -0.0114), (-0.2642, 0.2615, -0.003798), (-0.2981, 0.2254, -0.003896), (-0.2967, 0.2244, -0.003994), (-0.2848, 0.2153, 0.003606), (-0.2623, 0.198, 0.007897), (-0.2397, 0.1806, 0.003408), (-0.228, 0.1716, -0.004474), (-0.2269, 0.1708, -0.003896), (-0.228, 0.1716, -0.003318), (-0.2397, 0.1806, -0.0112), (-0.2623, 0.198, -0.01569), (-0.2848, 0.2153, -0.0114), (-0.2967, 0.2244, -0.003798), (-0.3256, 0.1842, -0.003896), (-0.3241, 0.1833, -0.003994), (-0.3112, 0.1759, 0.003606), (-0.2866, 0.1617, 0.007897), (-0.2619, 0.1474, 0.003408), (-0.2491, 0.14, -0.004474), (-0.2479, 0.1394, -0.003896), (-0.2491, 0.14, -0.003318), (-0.2619, 0.1474, -0.0112), (-0.2866, 0.1617, -0.01569), (-0.3112, 0.1759, -0.0114), (-0.3241, 0.1833, -0.003798), (-0.3475, 0.1398, -0.003896), (-0.3459, 0.1391, -0.003994), (-0.3321, 0.1334, 0.003606), (-0.3059, 0.1225, 0.007897), (-0.2796, 0.1116, 0.003408), (-0.2659, 0.1059, -0.004474), (-0.2647, 0.1054, -0.003896), (-0.2659, 0.1059, -0.003318), (-0.2796, 0.1116, -0.0112), (-0.3059, 0.1225, -0.01569), (-0.3321, 0.1334, -0.0114), (-0.3459, 0.1391, -0.003798), (-0.3635, 0.09282, -0.003896), (-0.3618, 0.09237, -0.003994), (-0.3473, 0.0885, 0.003606), (-0.3199, 0.08115, 0.007897), (-0.2924, 0.07379, 0.003408), (-0.2781, 0.06995, -0.004474), (-0.2768, 0.06961, -0.003896), (-0.2781, 0.06995, -0.003318), (-0.2924, 0.07379, -0.0112), (-0.3199, 0.08115, -0.01569), (-0.3473, 0.0885, -0.0114), (-0.3618, 0.09237, -0.003798), (-0.3731, 0.04421, -0.003896), (-0.3714, 0.04398, -0.003994), (-0.3566, 0.04203, 0.003606), (-0.3284, 0.03832, 0.007897), (-0.3002, 0.03461, 0.003408), (-0.2855, 0.03267, -0.004474), (-0.2842, 0.0325, -0.003896), (-0.2855, 0.03267, -0.003318), (-0.3002, 0.03461, -0.0112), (-0.3284, 0.03832, -0.01569), (-0.3566, 0.04203, -0.0114), (-0.3714, 0.04398, -0.003798), (-0.3764, -0.00525, -0.003896), (-0.3746, -0.00525, -0.003994), (-0.3597, -0.00525, 0.003606), (-0.3313, -0.00525, 0.007897), (-0.3028, -0.00525, 0.003408), (-0.288, -0.00525, -0.004474), (-0.2867, -0.00525, -0.003896), (-0.288, -0.00525, -0.003318), (-0.3028, -0.00525, -0.0112), (-0.3313, -0.00525, -0.01569), (-0.3597, -0.00525, -0.0114), (-0.3746, -0.00525, -0.003798), (-0.3731, -0.05471, -0.003896), (-0.3714, -0.05448, -0.003994), (-0.3566, -0.05253, 0.003606), (-0.3284, -0.04882, 0.007897), (-0.3002, -0.04511, 0.003408), (-0.2855, -0.04317, -0.004474), (-0.2842, -0.043, -0.003896), (-0.2855, -0.04317, -0.003318), (-0.3002, -0.04511, -0.0112), (-0.3284, -0.04882, -0.01569), (-0.3566, -0.05253, -0.0114), (-0.3714, -0.05448, -0.003798), (-0.3635, -0.1033, -0.003896), (-0.3618, -0.1029, -0.003994), (-0.3473, -0.099, 0.003606), (-0.3199, -0.09165, 0.007897), (-0.2924, -0.08429, 0.003408), (-0.2781, -0.08045, -0.004474), (-0.2768, -0.08011, -0.003896), (-0.2781, -0.08045, -0.003318), (-0.2924, -0.08429, -0.0112), (-0.3199, -0.09165, -0.01569), (-0.3473, -0.099, -0.0114), (-0.3618, -0.1029, -0.003798), (-0.3475, -0.1503, -0.003896), (-0.3459, -0.1496, -0.003994), (-0.3321, -0.1439, 0.003606), (-0.3059, -0.133, 0.007897), (-0.2796, -0.1221, 0.003408), (-0.2659, -0.1164, -0.004474), (-0.2647, -0.1159, -0.003896), (-0.2659, -0.1164, -0.003318), (-0.2796, -0.1221, -0.0112), (-0.3059, -0.133, -0.01569), (-0.3321, -0.1439, -0.0114), (-0.3459, -0.1496, -0.003798), (-0.3256, -0.1947, -0.003896), (-0.3241, -0.1938, -0.003994), (-0.3112, -0.1864, 0.003606), (-0.2866, -0.1722, 0.007897), (-0.2619, -0.1579, 0.003408), (-0.2491, -0.1505, -0.004474), (-0.2479, -0.1499, -0.003896), (-0.2491, -0.1505, -0.003318), (-0.2619, -0.1579, -0.0112), (-0.2866, -0.1722, -0.01569), (-0.3112, -0.1864, -0.0114), (-0.3241, -0.1938, -0.003798), (-0.2981, -0.2359, -0.003896), (-0.2967, -0.2349, -0.003994), (-0.2848, -0.2258, 0.003606), (-0.2623, -0.2085, 0.007897), (-0.2397, -0.1911, 0.003408), (-0.228, -0.1821, -0.004474), (-0.2269, -0.1813, -0.003896), (-0.228, -0.1821, -0.003318), (-0.2397, -0.1911, -0.0112), (-0.2623, -0.2085, -0.01569), (-0.2848, -0.2258, -0.0114), (-0.2967, -0.2349, -0.003798), (-0.2654, -0.2732, -0.003896), (-0.2642, -0.272, -0.003994), (-0.2536, -0.2614, 0.003606), (-0.2335, -0.2413, 0.007897), (-0.2134, -0.2212, 0.003408), (-0.2029, -0.2107, -0.004474), (-0.202, -0.2098, -0.003896), (-0.2029, -0.2107, -0.003318), (-0.2134, -0.2212, -0.0112), (-0.2335, -0.2413, -0.01569), (-0.2536, -0.2614, -0.0114), (-0.2642, -0.272, -0.003798), (-0.2281, -0.3059, -0.003896), (-0.2271, -0.3045, -0.003994), (-0.218, -0.2926, 0.003606), (-0.2007, -0.2701, 0.007897), (-0.1834, -0.2475, 0.003408), (-0.1743, -0.2357, -0.004474), (-0.1735, -0.2347, -0.003896), (-0.1743, -0.2357, -0.003318), (-0.1834, -0.2475, -0.0112), (-0.2007, -0.2701, -0.01569), (-0.218, -0.2926, -0.0114), (-0.2271, -0.3045, -0.003798), (-0.1869, -0.3334, -0.003896), (-0.1861, -0.3319, -0.003994), (-0.1786, -0.3189, 0.003606), (-0.1644, -0.2943, 0.007897), (-0.1501, -0.2697, 0.003408), (-0.1427, -0.2569, -0.004474), (-0.1421, -0.2557, -0.003896), (-0.1427, -0.2569, -0.003318), (-0.1501, -0.2697, -0.0112), (-0.1644, -0.2943, -0.01569), (-0.1786, -0.3189, -0.0114), (-0.1861, -0.3319, -0.003798), (-0.1425, -0.3553, -0.003896), (-0.1418, -0.3537, -0.003994), (-0.1361, -0.3399, 0.003606), (-0.1252, -0.3137, 0.007897), (-0.1143, -0.2874, 0.003408), (-0.1086, -0.2737, -0.004474), (-0.1081, -0.2725, -0.003896), (-0.1086, -0.2737, -0.003318), (-0.1143, -0.2874, -0.0112), (-0.1252, -0.3137, -0.01569), (-0.1361, -0.3399, -0.0114), (-0.1418, -0.3537, -0.003798), (-0.09553, -0.3713, -0.003896), (-0.09508, -0.3696, -0.003994), (-0.09121, -0.3551, 0.003606), (-0.08386, -0.3277, 0.007897), (-0.0765, -0.3002, 0.003408), (-0.07266, -0.2859, -0.004474), (-0.07232, -0.2846, -0.003896), (-0.07266, -0.2859, -0.003318), (-0.0765, -0.3002, -0.0112), (-0.08386, -0.3277, -0.01569), (-0.09121, -0.3551, -0.0114), (-0.09508, -0.3696, -0.003798), (-0.04692, -0.3809, -0.003896), (-0.0467, -0.3792, -0.003994), (-0.04474, -0.3644, 0.003606), (-0.04103, -0.3362, 0.007897), (-0.03732, -0.308, 0.003408), (-0.03539, -0.2933, -0.004474), (-0.03521, -0.292, -0.003896), (-0.03539, -0.2933, -0.003318), (-0.03732, -0.308, -0.0112), (-0.04103, -0.3362, -0.01569), (-0.04474, -0.3644, -0.0114), (-0.0467, -0.3792, -0.003798), (0.002537, -0.3842, -0.003896), (0.002537, -0.3824, -0.003994), (0.002537, -0.3675, 0.003606), (0.002537, -0.3391, 0.007897), (0.002537, -0.3106, 0.003408), (0.002537, -0.2958, -0.004474), (0.002537, -0.2945, -0.003896), (0.002537, -0.2958, -0.003318), (0.002537, -0.3106, -0.0112), (0.002537, -0.3391, -0.01569), (0.002537, -0.3675, -0.0114), (0.002537, -0.3824, -0.003798), (0.052, -0.3809, -0.003896), (0.05177, -0.3792, -0.003994), (0.04982, -0.3644, 0.003606), (0.04611, -0.3362, 0.007897), (0.0424, -0.308, 0.003408), (0.04046, -0.2933, -0.004474), (0.04029, -0.292, -0.003896), (0.04046, -0.2933, -0.003318), (0.0424, -0.308, -0.0112), (0.04611, -0.3362, -0.01569), (0.04982, -0.3644, -0.0114), (0.05177, -0.3792, -0.003798), (0.1006, -0.3713, -0.003896), (0.1002, -0.3696, -0.003994), (0.09629, -0.3551, 0.003606), (0.08893, -0.3277, 0.007897), (0.08157, -0.3002, 0.003408), (0.07773, -0.2859, -0.004474), (0.07739, -0.2846, -0.003896), (0.07773, -0.2859, -0.003318), (0.08157, -0.3002, -0.0112), (0.08893, -0.3277, -0.01569), (0.09629, -0.3551, -0.0114), (0.1002, -0.3696, -0.003798), (0.1475, -0.3553, -0.003896), (0.1469, -0.3537, -0.003994), (0.1412, -0.3399, 0.003606), (0.1303, -0.3137, 0.007897), (0.1194, -0.2874, 0.003408), (0.1137, -0.2737, -0.004474), (0.1132, -0.2725, -0.003896), (0.1137, -0.2737, -0.003318), (0.1194, -0.2874, -0.0112), (0.1303, -0.3137, -0.01569), (0.1412, -0.3399, -0.0114), (0.1469, -0.3537, -0.003798), (0.192, -0.3334, -0.003896), (0.1911, -0.3319, -0.003994), (0.1837, -0.3189, 0.003606), (0.1694, -0.2943, 0.007897), (0.1552, -0.2697, 0.003408), (0.1478, -0.2569, -0.004474), (0.1471, -0.2557, -0.003896), (0.1478, -0.2569, -0.003318), (0.1552, -0.2697, -0.0112), (0.1694, -0.2943, -0.01569), (0.1837, -0.3189, -0.0114), (0.1911, -0.3319, -0.003798), (0.2332, -0.3059, -0.003896), (0.2321, -0.3045, -0.003994), (0.223, -0.2926, 0.003606), (0.2057, -0.2701, 0.007897), (0.1884, -0.2475, 0.003408), (0.1794, -0.2357, -0.004474), (0.1786, -0.2347, -0.003896), (0.1794, -0.2357, -0.003318), (0.1884, -0.2475, -0.0112), (0.2057, -0.2701, -0.01569), (0.223, -0.2926, -0.0114), (0.2321, -0.3045, -0.003798), (0.2705, -0.2732, -0.003896), (0.2692, -0.272, -0.003994), (0.2587, -0.2614, 0.003606), (0.2386, -0.2413, 0.007897), (0.2185, -0.2212, 0.003408), (0.208, -0.2107, -0.004474), (0.207, -0.2098, -0.003896), (0.208, -0.2107, -0.003318), (0.2185, -0.2212, -0.0112), (0.2386, -0.2413, -0.01569), (0.2587, -0.2614, -0.0114), (0.2692, -0.272, -0.003798), (0.3032, -0.2359, -0.003896), (0.3018, -0.2349, -0.003994), (0.2899, -0.2258, 0.003606), (0.2674, -0.2085, 0.007897), (0.2448, -0.1911, 0.003408), (0.233, -0.1821, -0.004474), (0.232, -0.1813, -0.003896), (0.233, -0.1821, -0.003318), (0.2448, -0.1911, -0.0112), (0.2674, -0.2085, -0.01569), (0.2899, -0.2258, -0.0114), (0.3018, -0.2349, -0.003798), (0.3307, -0.1947, -0.003896), (0.3292, -0.1938, -0.003994), (0.3162, -0.1864, 0.003606), (0.2916, -0.1722, 0.007897), (0.267, -0.1579, 0.003408), (0.2542, -0.1505, -0.004474), (0.253, -0.1499, -0.003896), (0.2542, -0.1505, -0.003318), (0.267, -0.1579, -0.0112), (0.2916, -0.1722, -0.01569), (0.3162, -0.1864, -0.0114), (0.3292, -0.1938, -0.003798), (0.3526, -0.1503, -0.003896), (0.351, -0.1496, -0.003994), (0.3372, -0.1439, 0.003606), (0.3109, -0.133, 0.007897), (0.2847, -0.1221, 0.003408), (0.271, -0.1164, -0.004474), (0.2697, -0.1159, -0.003896), (0.271, -0.1164, -0.003318), (0.2847, -0.1221, -0.0112), (0.3109, -0.133, -0.01569), (0.3372, -0.1439, -0.0114), (0.351, -0.1496, -0.003798), (0.3685, -0.1033, -0.003896), (0.3669, -0.1029, -0.003994), (0.3524, -0.099, 0.003606), (0.325, -0.09165, 0.007897), (0.2975, -0.08429, 0.003408), (0.2832, -0.08045, -0.004474), (0.2819, -0.08011, -0.003896), (0.2832, -0.08045, -0.003318), (0.2975, -0.08429, -0.0112), (0.325, -0.09165, -0.01569), (0.3524, -0.099, -0.0114), (0.3669, -0.1029, -0.003798), (0.3782, -0.05471, -0.003896), (0.3765, -0.05448, -0.003994), (0.3617, -0.05253, 0.003606), (0.3335, -0.04882, 0.007897), (0.3053, -0.04511, 0.003408), (0.2906, -0.04317, -0.004474), (0.2893, -0.043, -0.003896), (0.2906, -0.04317, -0.003318), (0.3053, -0.04511, -0.0112), (0.3335, -0.04882, -0.01569), (0.3617, -0.05253, -0.0114), (0.3765, -0.05448, -0.003798)], [], [(0, 12, 13, 1), (1, 13, 14, 2), (2, 14, 15, 3), (3, 15, 16, 4), (4, 16, 17, 5), (5, 17, 18, 6), (6, 18, 19, 7), (7, 19, 20, 8), (8, 20, 21, 9), (9, 21, 22, 10), (10, 22, 23, 11), (0, 11, 23, 12), (12, 24, 25, 13), (13, 25, 26, 14), (14, 26, 27, 15), (15, 27, 28, 16), (16, 28, 29, 17), (17, 29, 30, 18), (18, 30, 31, 19), (19, 31, 32, 20), (20, 32, 33, 21), (21, 33, 34, 22), (22, 34, 35, 23), (23, 35, 24, 12), (24, 36, 37, 25), (25, 37, 38, 26), (26, 38, 39, 27), (27, 39, 40, 28), (28, 40, 41, 29), (29, 41, 42, 30), (30, 42, 43, 31), (31, 43, 44, 32), (32, 44, 45, 33), (33, 45, 46, 34), (34, 46, 47, 35), (35, 47, 36, 24), (36, 48, 49, 37), (37, 49, 50, 38), (38, 50, 51, 39), (39, 51, 52, 40), (40, 52, 53, 41), (41, 53, 54, 42), (42, 54, 55, 43), (43, 55, 56, 44), (44, 56, 57, 45), (45, 57, 58, 46), (46, 58, 59, 47), (47, 59, 48, 36), (48, 60, 61, 49), (49, 61, 62, 50), (50, 62, 63, 51), (51, 63, 64, 52), (52, 64, 65, 53), (53, 65, 66, 54), (54, 66, 67, 55), (55, 67, 68, 56), (56, 68, 69, 57), (57, 69, 70, 58), (58, 70, 71, 59), (59, 71, 60, 48), (60, 72, 73, 61), (61, 73, 74, 62), (62, 74, 75, 63), (63, 75, 76, 64), (64, 76, 77, 65), (65, 77, 78, 66), (66, 78, 79, 67), (67, 79, 80, 68), (68, 80, 81, 69), (69, 81, 82, 70), (70, 82, 83, 71), (71, 83, 72, 60), (72, 84, 85, 73), (73, 85, 86, 74), (74, 86, 87, 75), (75, 87, 88, 76), (76, 88, 89, 77), (77, 89, 90, 78), (78, 90, 91, 79), (79, 91, 92, 80), (80, 92, 93, 81), (81, 93, 94, 82), (82, 94, 95, 83), (83, 95, 84, 72), (84, 96, 97, 85), (85, 97, 98, 86), (86, 98, 99, 87), (87, 99, 100, 88), (88, 100, 101, 89), (89, 101, 102, 90), (90, 102, 103, 91), (91, 103, 104, 92), (92, 104, 105, 93), (93, 105, 106, 94), (94, 106, 107, 95), (95, 107, 96, 84), (96, 108, 109, 97), (97, 109, 110, 98), (98, 110, 111, 99), (99, 111, 112, 100), (100, 112, 113, 101), (101, 113, 114, 102), (102, 114, 115, 103), (103, 115, 116, 104), (104, 116, 117, 105), (105, 117, 118, 106), (106, 118, 119, 107), (107, 119, 108, 96), (108, 120, 121, 109), (109, 121, 122, 110), (110, 122, 123, 111), (111, 123, 124, 112), (112, 124, 125, 113), (113, 125, 126, 114), (114, 126, 127, 115), (115, 127, 128, 116), (116, 128, 129, 117), (117, 129, 130, 118), (118, 130, 131, 119), (119, 131, 120, 108), (120, 132, 133, 121), (121, 133, 134, 122), (122, 134, 135, 123), (123, 135, 136, 124), (124, 136, 137, 125), (125, 137, 138, 126), (126, 138, 139, 127), (127, 139, 140, 128), (128, 140, 141, 129), (129, 141, 142, 130), (130, 142, 143, 131), (131, 143, 132, 120), (132, 144, 145, 133), (133, 145, 146, 134), (134, 146, 147, 135), (135, 147, 148, 136), (136, 148, 149, 137), (137, 149, 150, 138), (138, 150, 151, 139), (139, 151, 152, 140), (140, 152, 153, 141), (141, 153, 154, 142), (142, 154, 155, 143), (143, 155, 144, 132), (144, 156, 157, 145), (145, 157, 158, 146), (146, 158, 159, 147), (147, 159, 160, 148), (148, 160, 161, 149), (149, 161, 162, 150), (150, 162, 163, 151), (151, 163, 164, 152), (152, 164, 165, 153), (153, 165, 166, 154), (154, 166, 167, 155), (155, 167, 156, 144), (156, 168, 169, 157), (157, 169, 170, 158), (158, 170, 171, 159), (159, 171, 172, 160), (160, 172, 173, 161), (161, 173, 174, 162), (162, 174, 175, 163), (163, 175, 176, 164), (164, 176, 177, 165), (165, 177, 178, 166), (166, 178, 179, 167), (167, 179, 168, 156), (168, 180, 181, 169), (169, 181, 182, 170), (170, 182, 183, 171), (171, 183, 184, 172), (172, 184, 185, 173), (173, 185, 186, 174), (174, 186, 187, 175), (175, 187, 188, 176), (176, 188, 189, 177), (177, 189, 190, 178), (178, 190, 191, 179), (179, 191, 180, 168), (180, 192, 193, 181), (181, 193, 194, 182), (182, 194, 195, 183), (183, 195, 196, 184), (184, 196, 197, 185), (185, 197, 198, 186), (186, 198, 199, 187), (187, 199, 200, 188), (188, 200, 201, 189), (189, 201, 202, 190), (190, 202, 203, 191), (191, 203, 192, 180), (192, 204, 205, 193), (193, 205, 206, 194), (194, 206, 207, 195), (195, 207, 208, 196), (196, 208, 209, 197), (197, 209, 210, 198), (198, 210, 211, 199), (199, 211, 212, 200), (200, 212, 213, 201), (201, 213, 214, 202), (202, 214, 215, 203), (203, 215, 204, 192), (204, 216, 217, 205), (205, 217, 218, 206), (206, 218, 219, 207), (207, 219, 220, 208), (208, 220, 221, 209), (209, 221, 222, 210), (210, 222, 223, 211), (211, 223, 224, 212), (212, 224, 225, 213), (213, 225, 226, 214), (214, 226, 227, 215), (215, 227, 216, 204), (216, 228, 229, 217), (217, 229, 230, 218), (218, 230, 231, 219), (219, 231, 232, 220), (220, 232, 233, 221), (221, 233, 234, 222), (222, 234, 235, 223), (223, 235, 236, 224), (224, 236, 237, 225), (225, 237, 238, 226), (226, 238, 239, 227), (227, 239, 228, 216), (228, 240, 241, 229), (229, 241, 242, 230), (230, 242, 243, 231), (231, 243, 244, 232), (232, 244, 245, 233), (233, 245, 246, 234), (234, 246, 247, 235), (235, 247, 248, 236), (236, 248, 249, 237), (237, 249, 250, 238), (238, 250, 251, 239), (239, 251, 240, 228), (240, 252, 253, 241), (241, 253, 254, 242), (242, 254, 255, 243), (243, 255, 256, 244), (244, 256, 257, 245), (245, 257, 258, 246), (246, 258, 259, 247), (247, 259, 260, 248), (248, 260, 261, 249), (249, 261, 262, 250), (250, 262, 263, 251), (251, 263, 252, 240), (252, 264, 265, 253), (253, 265, 266, 254), (254, 266, 267, 255), (255, 267, 268, 256), (256, 268, 269, 257), (257, 269, 270, 258), (258, 270, 271, 259), (259, 271, 272, 260), (260, 272, 273, 261), (261, 273, 274, 262), (262, 274, 275, 263), (263, 275, 264, 252), (264, 276, 277, 265), (265, 277, 278, 266), (266, 278, 279, 267), (267, 279, 280, 268), (268, 280, 281, 269), (269, 281, 282, 270), (270, 282, 283, 271), (271, 283, 284, 272), (272, 284, 285, 273), (273, 285, 286, 274), (274, 286, 287, 275), (275, 287, 276, 264), (276, 288, 289, 277), (277, 289, 290, 278), (278, 290, 291, 279), (279, 291, 292, 280), (280, 292, 293, 281), (281, 293, 294, 282), (282, 294, 295, 283), (283, 295, 296, 284), (284, 296, 297, 285), (285, 297, 298, 286), (286, 298, 299, 287), (287, 299, 288, 276), (288, 300, 301, 289), (289, 301, 302, 290), (290, 302, 303, 291), (291, 303, 304, 292), (292, 304, 305, 293), (293, 305, 306, 294), (294, 306, 307, 295), (295, 307, 308, 296), (296, 308, 309, 297), (297, 309, 310, 298), (298, 310, 311, 299), (299, 311, 300, 288), (300, 312, 313, 301), (301, 313, 314, 302), (302, 314, 315, 303), (303, 315, 316, 304), (304, 316, 317, 305), (305, 317, 318, 306), (306, 318, 319, 307), (307, 319, 320, 308), (308, 320, 321, 309), (309, 321, 322, 310), (310, 322, 323, 311), (311, 323, 312, 300), (312, 324, 325, 313), (313, 325, 326, 314), (314, 326, 327, 315), (315, 327, 328, 316), (316, 328, 329, 317), (317, 329, 330, 318), (318, 330, 331, 319), (319, 331, 332, 320), (320, 332, 333, 321), (321, 333, 334, 322), (322, 334, 335, 323), (323, 335, 324, 312), (324, 336, 337, 325), (325, 337, 338, 326), (326, 338, 339, 327), (327, 339, 340, 328), (328, 340, 341, 329), (329, 341, 342, 330), (330, 342, 343, 331), (331, 343, 344, 332), (332, 344, 345, 333), (333, 345, 346, 334), (334, 346, 347, 335), (335, 347, 336, 324), (336, 348, 349, 337), (337, 349, 350, 338), (338, 350, 351, 339), (339, 351, 352, 340), (340, 352, 353, 341), (341, 353, 354, 342), (342, 354, 355, 343), (343, 355, 356, 344), (344, 356, 357, 345), (345, 357, 358, 346), (346, 358, 359, 347), (347, 359, 348, 336), (348, 360, 361, 349), (349, 361, 362, 350), (350, 362, 363, 351), (351, 363, 364, 352), (352, 364, 365, 353), (353, 365, 366, 354), (354, 366, 367, 355), (355, 367, 368, 356), (356, 368, 369, 357), (357, 369, 370, 358), (358, 370, 371, 359), (359, 371, 360, 348), (360, 372, 373, 361), (361, 373, 374, 362), (362, 374, 375, 363), (363, 375, 376, 364), (364, 376, 377, 365), (365, 377, 378, 366), (366, 378, 379, 367), (367, 379, 380, 368), (368, 380, 381, 369), (369, 381, 382, 370), (370, 382, 383, 371), (371, 383, 372, 360), (372, 384, 385, 373), (373, 385, 386, 374), (374, 386, 387, 375), (375, 387, 388, 376), (376, 388, 389, 377), (377, 389, 390, 378), (378, 390, 391, 379), (379, 391, 392, 380), (380, 392, 393, 381), (381, 393, 394, 382), (382, 394, 395, 383), (383, 395, 384, 372), (384, 396, 397, 385), (385, 397, 398, 386), (386, 398, 399, 387), (387, 399, 400, 388), (388, 400, 401, 389), (389, 401, 402, 390), (390, 402, 403, 391), (391, 403, 404, 392), (392, 404, 405, 393), (393, 405, 406, 394), (394, 406, 407, 395), (395, 407, 396, 384), (396, 408, 409, 397), (397, 409, 410, 398), (398, 410, 411, 399), (399, 411, 412, 400), (400, 412, 413, 401), (401, 413, 414, 402), (402, 414, 415, 403), (403, 415, 416, 404), (404, 416, 417, 405), (405, 417, 418, 406), (406, 418, 419, 407), (407, 419, 408, 396), (408, 420, 421, 409), (409, 421, 422, 410), (410, 422, 423, 411), (411, 423, 424, 412), (412, 424, 425, 413), (413, 425, 426, 414), (414, 426, 427, 415), (415, 427, 428, 416), (416, 428, 429, 417), (417, 429, 430, 418), (418, 430, 431, 419), (419, 431, 420, 408), (420, 432, 433, 421), (421, 433, 434, 422), (422, 434, 435, 423), (423, 435, 436, 424), (424, 436, 437, 425), (425, 437, 438, 426), (426, 438, 439, 427), (427, 439, 440, 428), (428, 440, 441, 429), (429, 441, 442, 430), (430, 442, 443, 431), (431, 443, 432, 420), (432, 444, 445, 433), (433, 445, 446, 434), (434, 446, 447, 435), (435, 447, 448, 436), (436, 448, 449, 437), (437, 449, 450, 438), (438, 450, 451, 439), (439, 451, 452, 440), (440, 452, 453, 441), (441, 453, 454, 442), (442, 454, 455, 443), (443, 455, 444, 432), (444, 456, 457, 445), (445, 457, 458, 446), (446, 458, 459, 447), (447, 459, 460, 448), (448, 460, 461, 449), (449, 461, 462, 450), (450, 462, 463, 451), (451, 463, 464, 452), (452, 464, 465, 453), (453, 465, 466, 454), (454, 466, 467, 455), (455, 467, 456, 444), (456, 468, 469, 457), (457, 469, 470, 458), (458, 470, 471, 459), (459, 471, 472, 460), (460, 472, 473, 461), (461, 473, 474, 462), (462, 474, 475, 463), (463, 475, 476, 464), (464, 476, 477, 465), (465, 477, 478, 466), (466, 478, 479, 467), (467, 479, 468, 456), (468, 480, 481, 469), (469, 481, 482, 470), (470, 482, 483, 471), (471, 483, 484, 472), (472, 484, 485, 473), (473, 485, 486, 474), (474, 486, 487, 475), (475, 487, 488, 476), (476, 488, 489, 477), (477, 489, 490, 478), (478, 490, 491, 479), (479, 491, 480, 468), (480, 492, 493, 481), (481, 493, 494, 482), (482, 494, 495, 483), (483, 495, 496, 484), (484, 496, 497, 485), (485, 497, 498, 486), (486, 498, 499, 487), (487, 499, 500, 488), (488, 500, 501, 489), (489, 501, 502, 490), (490, 502, 503, 491), (491, 503, 492, 480), (492, 504, 505, 493), (493, 505, 506, 494), (494, 506, 507, 495), (495, 507, 508, 496), (496, 508, 509, 497), (497, 509, 510, 498), (498, 510, 511, 499), (499, 511, 512, 500), (500, 512, 513, 501), (501, 513, 514, 502), (502, 514, 515, 503), (503, 515, 504, 492), (504, 516, 517, 505), (505, 517, 518, 506), (506, 518, 519, 507), (507, 519, 520, 508), (508, 520, 521, 509), (509, 521, 522, 510), (510, 522, 523, 511), (511, 523, 524, 512), (512, 524, 525, 513), (513, 525, 526, 514), (514, 526, 527, 515), (515, 527, 516, 504), (516, 528, 529, 517), (517, 529, 530, 518), (518, 530, 531, 519), (519, 531, 532, 520), (520, 532, 533, 521), (521, 533, 534, 522), (522, 534, 535, 523), (523, 535, 536, 524), (524, 536, 537, 525), (525, 537, 538, 526), (526, 538, 539, 527), (527, 539, 528, 516), (528, 540, 541, 529), (529, 541, 542, 530), (530, 542, 543, 531), (531, 543, 544, 532), (532, 544, 545, 533), (533, 545, 546, 534), (534, 546, 547, 535), (535, 547, 548, 536), (536, 548, 549, 537), (537, 549, 550, 538), (538, 550, 551, 539), (539, 551, 540, 528), (540, 552, 553, 541), (541, 553, 554, 542), (542, 554, 555, 543), (543, 555, 556, 544), (544, 556, 557, 545), (545, 557, 558, 546), (546, 558, 559, 547), (547, 559, 560, 548), (548, 560, 561, 549), (549, 561, 562, 550), (550, 562, 563, 551), (551, 563, 552, 540), (552, 564, 565, 553), (553, 565, 566, 554), (554, 566, 567, 555), (555, 567, 568, 556), (556, 568, 569, 557), (557, 569, 570, 558), (558, 570, 571, 559), (559, 571, 572, 560), (560, 572, 573, 561), (561, 573, 574, 562), (562, 574, 575, 563), (563, 575, 564, 552), (564, 0, 1, 565), (565, 1, 2, 566), (566, 2, 3, 567), (567, 3, 4, 568), (568, 4, 5, 569), (569, 5, 6, 570), (570, 6, 7, 571), (571, 7, 8, 572), (572, 8, 9, 573), (573, 9, 10, 574), (574, 10, 11, 575), (575, 11, 0, 564)])
me_torus.materials.append(None)
me_torus.use_remesh_preserve_volume = False
me_torus.use_remesh_preserve_attributes = False
me_torus.use_mirror_vertex_groups = False
me_torus.update()

# ---- objects
ob_shipbody = bpy.data.objects.new('ShipBody', me_cylinder)
ob_innerring = bpy.data.objects.new('InnerRing', me_torus_001)
ob_outerring = bpy.data.objects.new('OuterRing', me_torus)

# ---- transforms, parenting, visibility, modifiers, constraints
ob_shipbody.location = (0.0, 0.0, 0.0)
ob_shipbody.scale = (1.0, 1.0, 0.13)
ob_shipbody.lineart.crease_threshold = 0.0
ob_innerring.parent = ob_shipbody
ob_innerring.matrix_parent_inverse = Matrix(((1.0, 0.0, 0.0, 0.0), (0.0, 1.0, 0.0, 0.0), (0.0, 0.0, 7.692, 0.0), (0.0, 0.0, 0.0, 1.0)))
ob_innerring.location = (0.0, 0.0, 0.0)
ob_innerring.scale = (0.7083, 0.7083, 0.7083)
ob_innerring.lineart.crease_threshold = 0.0
ob_outerring.parent = ob_shipbody
ob_outerring.matrix_parent_inverse = Matrix(((1.0, 0.0, 0.0, 0.0), (0.0, 1.0, 0.0, 0.0), (0.0, 0.0, 7.692, 0.0), (0.0, 0.0, 0.0, 1.0)))
ob_outerring.location = (0.0, 0.0, 0.0)
ob_outerring.lineart.crease_threshold = 0.0

# ---- collection membership
col_collection_1.objects.link(ob_shipbody)
col_collection_1.objects.link(ob_innerring)
col_collection_1.objects.link(ob_outerring)

# ---- scene / render settings (as saved in the file)
scene.frame_start = 0; scene.frame_end = 60; scene.frame_set(0)
scene.render.engine = 'BLENDER_EEVEE_NEXT'
scene.render.resolution_percentage = 50
scene.render.dither_intensity = 0.0
scene.cycles.use_denoising = False
scene.cycles.samples = 128
scene.cycles.sampling_pattern = 'TABULATED_SOBOL'
scene.cycles.light_sampling_threshold = 0.0
scene.cycles.use_adaptive_sampling = False
scene.cycles.use_light_tree = False
scene.cycles.blur_glossy = 0.0
scene.cycles.sample_clamp_indirect = 0.0
scene.view_settings.view_transform = 'Standard'
bpy.context.view_layer.update()

# ---- added for rendering (the .blend has no active camera and no usable light): camera, sun
cam_auto = bpy.data.cameras.new('AutoCamera')
cam_auto.lens = 50.0
cam_auto.sensor_width = 36.0
cam_auto.clip_end = 1000.0
ob_auto_camera = bpy.data.objects.new('AutoCamera', cam_auto)
scene.collection.objects.link(ob_auto_camera)
ob_auto_camera.location = (2.62091, -3.11642, 2.07761)
ob_auto_camera.rotation_euler = (1.09748, -7.21219e-08, 0.694738)
scene.camera = ob_auto_camera
light_auto_sun = bpy.data.lights.new('AutoSun', 'SUN')
light_auto_sun.energy = 3.0
light_auto_sun.angle = 0.0523599
ob_auto_sun = bpy.data.objects.new('AutoSun', light_auto_sun)
scene.collection.objects.link(ob_auto_sun)
ob_auto_sun.rotation_euler = (0.872665, 0.174533, 0.523599)
bpy.context.view_layer.update()
